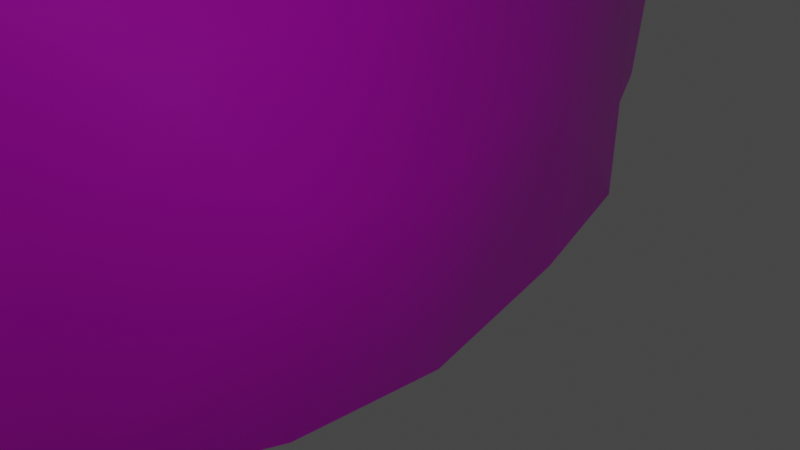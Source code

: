 # Source: rocks.blend  (saved by Blender 2.93.20; exported with 4.5.12 LTS)
import bpy
from mathutils import Matrix  # noqa: F401  (used for matrix-valued properties, if any)

bpy.ops.wm.read_factory_settings(use_empty=True)
scene = bpy.context.scene
scene.name = 'Scene'

# ---- collections
col_collection = bpy.data.collections.new('Collection'); scene.collection.children.link(col_collection)

# ---- images (referenced by path relative to the original .blend; pixels are not part of the script)
import os
ASSET_DIR = os.environ.get("B2B_ASSET_DIR", "")  # directory of the original .blend (textures are referenced by path, not embedded)
HERE = os.path.dirname(os.path.abspath(__file__))  # packed textures are extracted next to this script under _unpacked/

def load_image(name, relpath, width, height, colorspace="sRGB"):
    """Load a texture the original file referenced (path relative to the .blend, or extracted next to this script)."""
    p = next((c for c in (os.path.join(HERE, relpath), os.path.join(ASSET_DIR, relpath)) if relpath and os.path.exists(c)), "")
    if p:
        img = bpy.data.images.load(p, check_existing=True)
        img.name = name
    else:  # same state as the original file: an image datablock whose file is absent (Cycles renders it pink)
        img = bpy.data.images.new(name, width, height)
        img.source = "FILE"
        img.filepath = "//" + (relpath or name)
    img.colorspace_settings.name = colorspace
    return img
img_hsl_png = load_image('hsl.png', 'hsl.png', 1024, 1024, 'sRGB')

# ---- materials (node trees are filled in below, after node groups)
mat_material = bpy.data.materials.new('Material')
mat_material.alpha_threshold = 0.0
mat_material.use_transparent_shadow = False
mat_material.line_color = (0.0, 0.0, 0.0, 1.0)

# ---- material node trees
mat_material.use_nodes = True; mat_material.node_tree.nodes.clear()
_N = mat_material.node_tree.nodes; _L = mat_material.node_tree.links
n0 = _N.new('ShaderNodeOutputMaterial'); n0.name = 'Material Output'; n0.location = (300, 300)
n1 = _N.new('ShaderNodeBsdfPrincipled'); n1.name = 'Principled BSDF'; n1.location = (10, 300)
n1.distribution = 'GGX'
n1.subsurface_method = 'BURLEY'
n1.inputs[2].default_value = 0.4
n1.inputs[3].default_value = 1.45
n1.inputs[27].default_value = (0.0, 0.0, 0.0, 1.0)
n1.inputs[28].default_value = 1.0
n2 = _N.new('ShaderNodeTexImage'); n2.name = 'Image Texture'; n2.location = (-323, 224)
n2.image = img_hsl_png
_L.new(n1.outputs[0], n0.inputs[0])
_L.new(n2.outputs[0], n1.inputs[0])
n0.is_active_output = True

# ---- world
world_world = bpy.data.worlds.new('World'); scene.world = world_world
world_world.use_nodes = True; world_world.node_tree.nodes.clear()
_N = world_world.node_tree.nodes; _L = world_world.node_tree.links
n0 = _N.new('ShaderNodeOutputWorld'); n0.name = 'World Output'; n0.location = (300, 300)
n1 = _N.new('ShaderNodeBackground'); n1.name = 'Background'; n1.location = (10, 300)
n1.inputs[0].default_value = (0.05088, 0.05088, 0.05088, 1.0)
_L.new(n1.outputs[0], n0.inputs[0])
n0.is_active_output = True
world_world.color = (0.05088, 0.05088, 0.05088)
world_world.use_sun_shadow = False
world_world.sun_shadow_jitter_overblur = 0.0

# ---- cameras
cam_camera = bpy.data.cameras.new('Camera')
cam_camera.clip_end = 100.0
cam_camera.ortho_scale = 7.314

# ---- lights
light_light = bpy.data.lights.new('Light', 'POINT')
light_light.transmission_factor = 0.0
light_light.energy = 1000.0
light_light.shadow_soft_size = 0.1
light_light.shadow_maximum_resolution = 0.006
light_light.use_absolute_resolution = True

# ---- meshes
me_grid = bpy.data.meshes.new('Grid')
me_grid.from_pydata([(-31.46, 32.22, -37.57), (-25.0, 34.81, -37.87), (-17.55, 37.24, -36.93), (-8.873, 38.33, -37.25), (-0.9958, 37.69, -37.3), (6.055, 36.39, -37.72), (-43.87, 19.61, -41.51), (-39.72, 25.73, -36.94), (-33.3, 30.44, -32.98), (-27.28, 34.65, -30.99), (-18.85, 37.49, -26.56), (-10.23, 38.85, -27.54), (-0.07934, 37.91, -26.3), (9.612, 36.79, -28.28), (-49.23, 12.34, -41.18), (-46.81, 17.34, -37.16), (-44.69, 23.42, -26.86), (-35.36, 27.23, -23.54), (-26.79, 30.64, -20.09), (-17.18, 31.52, -17.45), (-9.259, 33.79, -18.63), (-0.1771, 31.56, -17.67), (9.396, 31.86, -20.23), (-51.18, 9.446, -38.42), (-48.84, 14.67, -29.03), (-42.55, 17.6, -23.48), (-35.54, 19.76, -19.2), (-25.92, 22.53, -16.17), (-16.96, 24.86, -14.2), (-8.331, 25.56, -13.19), (0.5213, 24.3, -13.73), (8.042, 25.45, -14.8), (-51.7, 5.965, -35.6), (-49.63, 10.11, -27.46), (-43.05, 12.29, -20.34), (-35.24, 13.7, -14.57), (-26.96, 15.95, -13.37), (-18.4, 16.86, -8.965), (-8.993, 18.33, -9.143), (-0.7947, 16.93, -10.01), (9.102, 18.46, -10.4), (-51.78, 2.915, -34.94), (-49.72, 6.093, -24.58), (-44.87, 4.973, -16.22), (-37.75, 7.404, -9.648), (-26.56, 9.167, -9.91), (-17.57, 7.536, -7.329), (-8.91, 9.659, -7.126), (-1.203, 7.495, -8.282), (9.954, 8.99, -8.176), (-52.44, -0.2046, -34.79), (-51.67, 0.01631, -22.23), (-44.62, -1.121, -14.93), (-38.31, -1.176, -8.847), (-26.47, 1.446, -9.456), (-17.88, 0.4623, -7.442), (-9.595, 1.974, -6.424), (-1.13, -0.4756, -8.685), (9.028, -0.2031, -8.947), (-52.45, -3.717, -35.4), (-51.76, -5.496, -24.79), (-44.17, -7.046, -17.4), (-37.84, -8.0, -11.26), (-26.99, -5.516, -11.34), (-18.72, -7.623, -11.33), (-9.125, -6.93, -7.714), (-0.3536, -9.261, -9.392), (8.22, -7.953, -8.51), (-50.38, -7.07, -37.83), (-49.44, -9.378, -26.1), (-43.18, -12.97, -20.4), (-37.31, -14.33, -14.09), (-27.38, -13.42, -11.19), (-18.78, -16.12, -12.99), (-9.16, -15.16, -11.14), (-0.3557, -18.27, -9.2), (9.269, -16.48, -10.38), (-49.04, -9.517, -39.7), (-48.74, -14.8, -29.14), (-43.14, -19.1, -22.46), (-36.6, -21.67, -17.91), (-27.45, -22.03, -14.73), (-18.94, -26.99, -13.46), (-10.15, -23.5, -13.99), (-0.01454, -27.23, -13.85), (10.06, -24.53, -14.79), (-47.59, -18.22, -34.43), (-43.08, -22.31, -29.32), (-36.33, -27.54, -24.64), (-26.81, -27.94, -21.7), (-17.99, -31.69, -22.6), (-11.83, -33.23, -18.47), (-0.9312, -34.33, -19.35), (8.293, -32.66, -19.95), (-46.28, -20.94, -40.08), (-39.9, -25.98, -36.25), (-32.27, -29.33, -36.01), (-26.69, -32.94, -31.07), (-17.96, -35.61, -32.72), (-10.12, -38.98, -25.35), (0.4994, -39.06, -27.65), (-24.76, -33.8, -40.21), (-8.713, -37.45, -37.33), (-0.3821, -38.1, -38.47), (7.164, -37.48, -36.88), (-5.127, -20.93, -11.41), (-14.93, -19.85, -12.19), (-22.62, -18.81, -13.52), (4.527, -12.63, -10.43), (-4.657, -11.91, -10.42), (-14.37, -11.94, -10.56), (-22.84, -9.642, -12.61), (-33.24, -11.07, -10.55), (-40.74, -10.54, -15.22), (-47.05, -8.95, -21.41), (-51.15, -6.847, -30.48), (-31.87, -4.029, -8.752), (-41.44, -4.501, -13.53), (-48.27, -3.615, -19.0), (-28.42, 33.08, -38.47), (-21.37, 36.29, -37.3), (-13.42, 38.02, -36.8), (-4.212, 38.1, -37.18), (2.115, 37.19, -37.45), (-52.36, -2.69, -28.92), (4.192, -4.113, -8.943), (-41.9, 22.89, -39.35), (-36.95, 28.49, -34.75), (-30.35, 32.56, -31.56), (-23.55, 36.18, -28.86), (-13.98, 38.55, -26.35), (-5.643, 38.63, -26.18), (5.012, 37.29, -26.87), (-4.79, -3.803, -8.616), (-32.32, 30.62, -36.82), (-38.58, 27.02, -38.29), (-25.23, 34.06, -35.21), (-17.8, 36.98, -33.48), (-9.476, 38.25, -33.12), (-13.87, -2.203, -6.419), (-0.765, 37.88, -34.01), (8.021, 36.87, -33.23), (-22.5, -2.685, -10.44), (-47.6, 14.63, -39.24), (-47.02, 20.69, -31.63), (-40.49, 26.24, -24.29), (-31.3, 28.47, -21.58), (-21.08, 31.19, -19.87), (-13.58, 32.99, -17.77), (-4.577, 32.72, -18.08), (4.164, 32.0, -19.21), (-5.219, 4.317, -8.141), (-0.1319, 34.68, -21.47), (-9.279, 37.0, -21.99), (8.957, 35.05, -23.94), (-45.27, 18.78, -39.2), (-42.57, 25.87, -32.01), (-34.81, 29.95, -27.46), (-27.91, 34.36, -23.67), (-18.44, 35.28, -20.26), (-14.79, 5.026, -5.96), (-49.72, 11.61, -34.47), (-45.14, 16.36, -25.62), (-40.29, 18.69, -21.79), (-30.94, 21.51, -17.24), (-21.83, 24.13, -14.55), (-13.04, 24.49, -14.18), (-3.317, 24.97, -13.34), (3.971, 24.86, -14.03), (-35.2, 23.44, -21.13), (-43.14, 20.11, -24.72), (-26.51, 25.9, -17.81), (-17.14, 27.76, -16.3), (-8.742, 29.96, -15.83), (-21.73, 4.822, -7.818), (-0.2057, 27.49, -15.54), (-50.31, 10.86, -40.24), (8.878, 28.43, -16.99), (-48.44, 16.56, -32.88), (-31.99, 3.851, -8.996), (-50.58, 7.9, -31.91), (-46.88, 10.79, -23.99), (-39.55, 13.63, -16.55), (-31.16, 15.18, -13.38), (-23.11, 16.28, -11.24), (-13.04, 18.06, -8.505), (-5.309, 17.12, -9.988), (4.008, 17.36, -10.16), (-0.07465, 21.3, -11.49), (-8.598, 21.23, -11.57), (-51.71, 7.788, -36.64), (8.63, 21.7, -12.92), (-49.16, 12.19, -27.79), (-42.48, 15.2, -22.32), (-35.41, 16.64, -17.0), (-26.34, 19.25, -14.24), (-17.49, 21.62, -11.17), (-42.59, 2.662, -12.21), (-48.58, 2.878, -19.06), (-51.61, 4.181, -30.07), (-47.76, 5.948, -20.4), (-42.8, 6.794, -11.82), (-31.67, 7.949, -8.97), (-21.84, 8.622, -8.226), (-14.01, 8.305, -6.179), (-5.282, 8.427, -8.411), (4.059, 8.968, -6.985), (-26.51, 12.66, -11.95), (-36.71, 10.79, -12.84), (-17.78, 11.31, -7.449), (-8.445, 14.13, -7.995), (-52.32, 1.82, -29.03), (3.971, 4.273, -7.004), (-0.7835, 12.18, -8.564), (-51.67, 4.401, -35.16), (9.332, 14.01, -8.976), (-49.12, 8.252, -25.72), (-44.61, 8.705, -17.56), (-41.28, 10.54, -14.38), (-52.57, -0.4574, -28.59), (-48.65, -0.6797, -17.54), (-42.57, -1.258, -12.02), (-31.68, -0.04896, -8.278), (-22.15, 0.7536, -8.463), (-14.81, 1.635, -6.266), (-4.969, 0.8761, -8.218), (4.129, -0.1149, -8.508), (9.437, 4.268, -7.828), (-1.641, 3.314, -8.778), (-51.03, 3.338, -23.41), (-52.09, 1.462, -34.83), (-44.8, 2.159, -15.57), (-38.28, 3.121, -8.524), (-26.85, 5.315, -9.117), (-17.1, 4.57, -7.324), (-9.43, 5.626, -6.9), (-46.51, 8.565, -22.18), (-51.0, 6.035, -30.97), (-51.94, -4.716, -29.44), (-48.68, -6.421, -20.55), (-41.22, -7.231, -14.37), (-32.56, -7.408, -9.627), (-22.73, -6.041, -12.3), (-13.94, -7.449, -8.393), (-4.48, -7.734, -9.854), (4.094, -8.865, -9.945), (4.085, 13.4, -8.207), (-18.7, -3.507, -8.958), (-26.31, -2.336, -10.56), (-9.764, -2.793, -5.641), (-4.821, 12.91, -9.054), (-1.142, -5.152, -8.955), (-52.67, -1.941, -34.9), (8.853, -3.884, -9.056), (-52.34, -3.345, -23.0), (-44.64, -4.226, -15.73), (-38.42, -5.162, -9.985), (-13.26, 13.31, -6.423), (-50.3, -8.636, -32.05), (-45.77, -11.15, -23.15), (-40.55, -13.44, -16.75), (-33.06, -14.75, -12.34), (-22.51, -13.98, -13.47), (-15.04, -16.26, -11.56), (-4.576, -16.32, -10.46), (4.826, -17.16, -10.12), (-50.15, -7.602, -25.14), (-51.71, -5.374, -36.42), (9.11, -12.59, -8.93), (-43.46, -10.1, -18.8), (-37.73, -11.14, -12.38), (-26.41, -8.834, -11.03), (-18.96, -11.61, -12.9), (-9.009, -11.39, -9.799), (-22.22, 12.43, -9.318), (0.1598, -13.01, -9.526), (-31.24, 11.7, -11.42), (-48.56, -11.53, -35.74), (-46.29, -16.76, -24.68), (-40.37, -20.18, -19.93), (-32.27, -22.18, -16.92), (-23.08, -23.95, -13.78), (-15.11, -25.45, -12.22), (-5.171, -25.41, -13.75), (4.848, -26.25, -13.4), (-18.54, -20.19, -13.51), (-27.42, -18.12, -12.63), (-9.583, -19.64, -11.66), (-12.71, 21.65, -11.46), (-0.09631, -22.88, -11.03), (-49.46, -8.417, -38.87), (9.493, -20.36, -12.29), (-49.62, -11.59, -27.13), (-43.29, -15.52, -21.59), (-36.97, -18.03, -15.79), (-21.87, 20.47, -12.49), (-48.97, -14.78, -38.2), (-45.01, -20.55, -31.73), (-40.34, -25.1, -26.98), (-31.56, -28.22, -22.91), (-22.36, -29.77, -21.83), (-14.84, -32.36, -21.59), (-5.573, -34.0, -18.33), (3.485, -33.21, -19.61), (9.525, -28.96, -17.16), (-43.61, -21.2, -25.39), (-48.0, -16.64, -32.26), (-36.39, -24.79, -20.59), (-27.32, -25.74, -18.24), (-18.16, -31.27, -19.74), (-10.12, -29.0, -15.44), (-31.11, 18.35, -15.52), (-0.2901, -30.96, -16.63), (-39.76, 16.34, -19.44), (-43.62, -23.94, -38.38), (-35.82, -27.81, -35.81), (-29.84, -31.15, -34.34), (-22.19, -33.93, -32.19), (-14.27, -37.74, -28.59), (-4.608, -39.25, -26.63), (5.723, -38.25, -27.59), (-12.56, -35.67, -20.14), (-18.1, -34.08, -25.21), (-45.95, 13.66, -24.5), (-0.06019, -36.92, -22.44), (9.583, -35.39, -23.62), (-47.35, -19.84, -37.19), (-41.29, -24.0, -32.24), (-34.64, -29.24, -30.81), (-26.92, -30.99, -24.87), (-50.27, 9.65, -32.92), (-12.73, -37.14, -38.9), (-4.386, -37.63, -37.81), (3.533, -37.47, -37.62), (4.114, 21.21, -12.14), (-39.42, -26.75, -40.68), (-32.39, -30.21, -39.28), (-25.29, -32.61, -36.96), (-17.13, -35.66, -37.13), (-9.197, -38.16, -33.08), (-4.498, 20.98, -11.56), (-0.04867, -38.1, -34.42), (8.546, -37.62, -33.3), (-46.4, 18.93, -27.7), (-48.83, 13.21, -36.58), (4.035, 28.58, -16.4), (-4.447, 28.7, -15.87), (-13.3, 28.75, -15.21), (-22.3, 27.85, -15.38), (-30.62, 24.75, -19.83), (-39.96, 22.31, -22.61), (-13.98, 35.9, -21.29), (-22.56, 34.33, -22.63), (-31.55, 31.45, -25.05), (-39.66, 28.59, -29.03), (-44.51, 22.57, -35.36), (4.162, 34.97, -22.75), (-4.601, 36.0, -21.63), (3.374, 37.31, -33.02), (-4.928, 38.33, -33.02), (-13.72, 37.82, -33.23), (-21.87, 35.77, -34.02), (-28.67, 32.12, -36.01), (-35.55, 28.49, -38.02), (4.853, -21.98, -11.11), (-49.21, -10.27, -34.16), (-45.72, -13.15, -24.22), (-40.37, -16.7, -18.27), (-32.81, -18.83, -14.54), (-45.83, -18.81, -29.22), (-40.2, -23.41, -22.49), (-31.86, -25.17, -20.02), (-23.15, -28.67, -17.63), (-15.85, -31.39, -18.58), (-5.121, -29.74, -16.0), (4.716, -29.94, -16.22), (-48.48, -13.01, -37.09), (-14.74, -34.14, -22.79), (-5.184, -37.35, -21.89), (4.564, -36.14, -23.06), (-44.47, -22.56, -34.63), (-38.22, -26.64, -31.25), (-31.13, -30.54, -27.77), (-22.44, -32.0, -24.92), (-35.7, -28.39, -40.2), (-28.64, -31.54, -38.65), (-21.07, -34.04, -37.34), (-13.14, -36.59, -35.45), (-4.525, -38.45, -33.43), (4.068, -38.04, -33.22), (-34.3, 29.36, -38.45), (-27.42, 32.85, -36.69), (-20.11, 36.42, -35.18), (-12.22, 37.91, -34.62), (-3.471, 38.03, -34.8), (5.271, 37.43, -31.02), (-2.849, 34.6, -20.47), (5.784, 35.81, -24.14), (-42.86, 23.86, -35.94), (-37.49, 29.49, -30.45), (-30.34, 33.38, -25.85), (-21.06, 33.28, -21.44), (-12.51, 37.52, -22.42), (-38.62, 24.26, -22.55), (-29.32, 26.29, -20.02), (-20.01, 29.4, -16.82), (-11.89, 30.64, -15.78), (-2.546, 27.23, -15.24), (5.621, 29.71, -17.48), (-48.2, 14.67, -36.43), (-45.01, 18.53, -26.3), (-2.8, 22.58, -12.04), (5.688, 22.46, -13.05), (-49.94, 11.15, -31.82), (-44.51, 14.92, -24.14), (-38.43, 15.93, -17.56), (-29.25, 19.73, -15.54), (-19.96, 22.18, -12.75), (-11.25, 22.57, -12.5), (-28.98, 12.74, -12.27), (-19.98, 10.89, -8.606), (-11.09, 15.34, -7.229), (-3.556, 11.21, -8.838), (5.804, 15.01, -8.949), (-50.81, 7.481, -29.46), (-45.95, 7.828, -20.06), (-39.13, 11.5, -14.73), (6.011, 6.034, -6.679), (-52.21, 3.026, -27.21), (-47.45, 1.835, -17.02), (-41.12, 4.09, -10.55), (-29.51, 5.354, -9.273), (-19.59, 3.719, -7.744), (-12.7, 6.146, -5.9), (-3.923, 2.853, -8.517), (-21.15, -4.204, -10.71), (-13.1, -0.7413, -6.332), (-3.518, -5.361, -9.484), (6.172, -2.604, -9.081), (-52.53, -2.055, -26.88), (-47.26, -3.034, -17.43), (-40.6, -3.489, -11.89), (-28.85, -2.692, -8.687), (-51.34, -6.614, -28.27), (-45.13, -10.12, -20.95), (-39.87, -9.667, -13.69), (-30.17, -9.352, -9.652), (-21.31, -11.13, -13.09), (-12.1, -10.14, -9.569), (-3.317, -13.83, -9.319), (5.824, -11.43, -9.956), (-20.91, -20.67, -13.37), (-13.0, -19.13, -11.76), (-3.397, -23.11, -11.3), (6.624, -20.07, -10.89), (-49.83, -10.24, -31.31), (-44.95, -14.56, -23.5), (-39.37, -15.88, -16.64), (-31.0, -17.79, -12.64), (-45.89, -19.32, -26.4), (-39.02, -22.89, -20.69), (-30.48, -24.54, -18.24), (-21.05, -30.36, -19.66), (-14.03, -29.7, -14.62), (-3.311, -31.54, -16.71), (6.456, -28.45, -15.44), (-48.55, -13.59, -35.08), (-14.4, -33.04, -21.59), (-3.269, -38.27, -23.57), (6.584, -36.92, -24.48), (-48.79, -17.2, -38.31), (-43.79, -22.74, -32.64), (-36.49, -27.79, -32.57), (-30.03, -29.97, -25.41), (-21.06, -33.71, -26.48), (-41.8, -25.16, -40.24), (-34.65, -28.6, -38.52), (-27.89, -31.71, -36.77), (-19.65, -34.44, -38.24), (-12.06, -37.82, -32.72), (-2.995, -38.06, -35.22), (6.045, -38.36, -31.27), (-36.92, 27.61, -37.67), (-30.09, 31.53, -35.17), (-23.31, 35.08, -33.26), (-15.18, 37.88, -31.43), (-6.5, 38.66, -30.93), (1.753, 37.37, -34.83), (-6.276, 37.14, -22.77), (2.703, 34.09, -21.23), (-45.78, 21.01, -35.33), (-41.63, 27.45, -27.94), (-32.78, 29.93, -24.73), (-24.73, 35.64, -24.23), (-15.17, 34.72, -20.07), (-40.92, 20.24, -23.12), (-32.52, 23.01, -19.67), (-23.78, 25.44, -16.04), (-14.74, 26.74, -15.17), (-6.236, 30.06, -16.85), (2.553, 27.23, -15.38), (-49.51, 11.93, -37.09), (-47.79, 18.92, -29.88), (-6.025, 19.66, -11.18), (2.625, 20.0, -11.23), (-50.64, 8.351, -33.82), (-47.33, 12.27, -25.2), (-40.69, 16.81, -21.27), (-32.93, 16.83, -15.6), (-24.02, 18.85, -12.82), (-14.52, 20.47, -10.04), (-33.91, 10.39, -10.85), (-24.15, 13.74, -10.85), (-15.56, 10.63, -6.022), (-6.14, 14.58, -9.149), (2.309, 11.68, -7.79), (-51.16, 4.868, -32.33), (-47.26, 8.976, -23.93), (-43.58, 9.024, -14.28), (1.697, 2.685, -8.132), (-52.37, 1.095, -30.81), (-49.02, 3.794, -21.2), (-43.44, 1.667, -13.71), (-34.2, 2.482, -8.605), (-23.86, 6.024, -8.248), (-15.91, 3.83, -6.545), (-6.733, 5.816, -7.811), (-23.91, -1.444, -10.09), (-16.0, -4.253, -7.283), (-6.226, -2.211, -6.991), (2.152, -6.076, -9.217), (-52.56, -3.128, -30.53), (-49.68, -4.386, -20.49), (-42.29, -5.386, -14.85), (-34.85, -5.559, -9.201), (-51.12, -7.106, -32.71), (-48.59, -7.816, -22.35), (-41.8, -11.2, -16.87), (-35.02, -12.59, -11.29), (-24.16, -7.929, -12.56), (-16.37, -13.14, -12.08), (-6.061, -10.42, -9.987), (3.135, -14.01, -10.36), (-24.36, -17.26, -12.96), (-16.34, -21.19, -12.47), (-6.415, -18.98, -11.0), (3.036, -23.69, -11.7), (-48.87, -10.08, -36.28), (-46.99, -12.02, -24.76), (-41.56, -17.14, -19.84), (-34.1, -20.06, -15.65), (-46.15, -18.58, -31.03), (-41.49, -23.43, -24.55), (-33.28, -26.23, -20.94), (-24.6, -26.29, -16.84), (-15.95, -31.72, -21.1), (-6.983, -27.74, -15.03), (2.747, -31.21, -17.32), (-48.64, -12.55, -38.64), (-15.92, -35.32, -25.72), (-7.882, -36.22, -20.12), (2.974, -35.1, -21.87), (-45.29, -22.2, -36.62), (-39.86, -25.42, -30.35), (-31.85, -30.59, -30.95), (-23.87, -30.82, -23.69), (-36.92, -28.22, -41.35), (-29.76, -31.5, -40.03), (-23.18, -33.84, -35.73), (-14.25, -36.39, -36.98), (-6.174, -39.14, -31.14), (2.662, -38.06, -35.03)], [], [(134, 363, 8), (362, 119, 0), (136, 362, 9), (1, 391, 136), (361, 120, 1), (137, 361, 10), (2, 392, 137), (360, 121, 2), (138, 360, 11), (3, 393, 138), (359, 122, 3), (140, 359, 12), (4, 394, 140), (358, 141, 5), (12, 395, 358), (13, 395, 132), (357, 152, 12), (149, 357, 20), (21, 396, 149), (356, 132, 12), (154, 356, 22), (13, 397, 154), (355, 126, 6), (156, 355, 16), (7, 398, 156), (354, 127, 7), (157, 354, 17), (8, 399, 157), (353, 128, 8), (158, 353, 18), (9, 400, 158), (352, 159, 10), (147, 352, 18), (159, 147, 19), (351, 130, 10), (153, 351, 20), (11, 402, 153), (350, 145, 16), (169, 350, 26), (17, 403, 169), (349, 146, 17), (171, 349, 27), (18, 404, 171), (348, 147, 18), (172, 348, 28), (19, 405, 172), (347, 148, 19), (173, 347, 29), (20, 406, 173), (21, 407, 175), (167, 346, 29), (30, 407, 167), (345, 150, 21), (177, 345, 31), (22, 408, 177), (344, 143, 14), (178, 344, 24), (15, 409, 178), (16, 410, 170), (162, 343, 24), (25, 410, 162), (340, 167, 29), (188, 340, 39), (30, 411, 188), (334, 168, 30), (191, 334, 40), (31, 412, 191), (330, 161, 23), (33, 413, 330), (24, 413, 192), (323, 162, 24), (34, 414, 323), (25, 414, 193), (26, 415, 194), (182, 313, 34), (35, 415, 182), (311, 164, 26), (36, 416, 311), (27, 416, 195), (295, 165, 27), (196, 295, 37), (28, 417, 196), (288, 166, 28), (189, 288, 38), (29, 418, 189), (276, 183, 35), (45, 419, 276), (36, 419, 207), (37, 420, 209), (203, 274, 45), (46, 420, 203), (257, 185, 37), (210, 257, 47), (38, 421, 210), (250, 213, 39), (205, 250, 47), (48, 422, 205), (246, 187, 39), (215, 246, 49), (40, 423, 215), (237, 180, 32), (42, 424, 237), (33, 424, 216), (34, 425, 217), (200, 236, 42), (43, 425, 200), (218, 182, 34), (208, 218, 44), (35, 426, 208), (212, 206, 48), (227, 212, 58), (49, 427, 227), (211, 199, 41), (51, 428, 211), (42, 428, 229), (43, 429, 231), (220, 198, 51), (52, 429, 220), (197, 201, 43), (53, 430, 197), (44, 430, 232), (179, 202, 44), (54, 431, 179), (45, 431, 233), (46, 432, 234), (223, 174, 54), (55, 432, 223), (160, 204, 46), (56, 433, 160), (47, 433, 235), (151, 228, 48), (225, 151, 56), (57, 434, 225), (142, 247, 55), (242, 142, 63), (64, 435, 242), (139, 224, 55), (249, 139, 65), (56, 436, 249), (133, 251, 57), (244, 133, 65), (251, 244, 66), (125, 226, 57), (253, 125, 67), (58, 438, 253), (124, 219, 50), (60, 439, 124), (51, 439, 254), (118, 220, 51), (61, 440, 118), (52, 440, 255), (117, 221, 52), (256, 117, 62), (53, 441, 256), (116, 222, 53), (63, 442, 116), (54, 442, 248), (115, 238, 59), (69, 443, 115), (60, 443, 266), (61, 444, 269), (259, 114, 69), (70, 444, 259), (113, 240, 61), (270, 113, 71), (62, 445, 270), (112, 241, 62), (72, 446, 112), (63, 446, 271), (64, 447, 272), (262, 111, 72), (272, 262, 73), (110, 243, 64), (273, 110, 74), (65, 448, 273), (109, 275, 66), (264, 109, 74), (75, 449, 264), (108, 245, 66), (268, 108, 76), (67, 450, 268), (73, 451, 285), (281, 107, 81), (82, 451, 281), (106, 263, 73), (83, 452, 106), (74, 452, 287), (75, 453, 289), (283, 105, 83), (84, 453, 283), (364, 265, 75), (291, 364, 85), (76, 454, 291), (365, 258, 68), (78, 455, 365), (69, 455, 292), (70, 456, 293), (278, 366, 78), (293, 278, 79), (367, 260, 70), (294, 367, 80), (71, 457, 294), (368, 261, 71), (81, 458, 368), (72, 458, 286), (369, 278, 78), (87, 459, 369), (79, 459, 305), (370, 279, 79), (307, 370, 88), (80, 460, 307), (371, 280, 80), (308, 371, 89), (81, 461, 308), (82, 462, 309), (300, 372, 89), (90, 462, 300), (373, 282, 82), (91, 463, 373), (83, 463, 310), (374, 312, 84), (302, 374, 91), (92, 464, 302), (375, 284, 84), (304, 375, 93), (85, 465, 304), (376, 277, 77), (86, 466, 376), (78, 466, 306), (377, 301, 90), (321, 377, 99), (91, 467, 321), (378, 324, 92), (319, 378, 99), (100, 468, 319), (379, 325, 93), (320, 379, 100), (86, 470, 326), (380, 297, 86), (327, 380, 95), (87, 471, 327), (381, 328, 88), (95, 472, 381), (96, 472, 315), (382, 299, 88), (329, 382, 97), (89, 473, 329), (383, 322, 90), (97, 474, 383), (98, 474, 317), (95, 475, 335), (384, 315, 95), (96, 476, 336), (96, 477, 316), (97, 477, 337), (386, 338, 98), (98, 479, 318), (339, 387, 102), (99, 479, 339), (388, 341, 100), (332, 388, 102), (103, 480, 332), (100, 481, 320), (342, 389, 104), (7, 482, 135), (363, 127, 8), (0, 483, 362), (8, 483, 134), (362, 128, 9), (136, 361, 1), (9, 484, 136), (361, 129, 10), (137, 360, 2), (10, 485, 137), (11, 485, 130), (138, 359, 3), (11, 486, 138), (12, 486, 131), (5, 487, 358), (4, 487, 123), (358, 140, 12), (131, 357, 12), (153, 131, 11), (357, 153, 20), (152, 356, 12), (21, 489, 152), (356, 150, 22), (155, 355, 6), (15, 490, 155), (355, 144, 16), (156, 354, 7), (16, 491, 156), (354, 145, 17), (157, 353, 8), (17, 492, 157), (353, 146, 18), (10, 493, 352), (9, 493, 129), (352, 158, 18), (159, 351, 10), (19, 494, 159), (351, 148, 20), (170, 350, 16), (25, 495, 170), (350, 163, 26), (169, 349, 17), (26, 496, 169), (349, 164, 27), (171, 348, 18), (27, 497, 171), (348, 165, 28), (172, 347, 19), (28, 498, 172), (347, 166, 29), (149, 346, 21), (20, 499, 149), (346, 173, 29), (175, 345, 21), (30, 500, 175), (345, 168, 31), (14, 501, 344), (23, 501, 176), (344, 161, 24), (144, 343, 16), (178, 144, 15), (24, 502, 178), (189, 340, 29), (38, 503, 189), (340, 186, 39), (188, 334, 30), (39, 504, 188), (334, 187, 40), (23, 505, 330), (32, 505, 190), (330, 180, 33), (24, 506, 323), (33, 506, 192), (323, 181, 34), (163, 313, 26), (25, 507, 163), (313, 193, 34), (26, 508, 311), (35, 508, 194), (311, 183, 36), (27, 509, 295), (36, 509, 195), (295, 184, 37), (196, 288, 28), (37, 510, 196), (288, 185, 38), (35, 511, 276), (44, 511, 208), (276, 202, 45), (184, 274, 37), (36, 512, 184), (45, 512, 207), (209, 257, 37), (46, 513, 209), (257, 204, 47), (186, 250, 39), (38, 514, 186), (250, 210, 47), (213, 246, 39), (48, 515, 213), (246, 206, 49), (32, 516, 237), (41, 516, 214), (237, 199, 42), (181, 236, 34), (216, 181, 33), (42, 517, 216), (217, 218, 34), (43, 518, 217), (218, 201, 44), (48, 519, 212), (57, 519, 228), (212, 226, 58), (41, 520, 211), (50, 520, 230), (211, 219, 51), (200, 198, 43), (42, 521, 200), (51, 521, 229), (43, 522, 197), (52, 522, 231), (197, 221, 53), (44, 523, 179), (53, 523, 232), (179, 222, 54), (203, 174, 46), (45, 524, 203), (54, 524, 233), (234, 160, 46), (55, 525, 234), (160, 224, 56), (205, 151, 48), (47, 526, 205), (56, 526, 235), (223, 142, 55), (54, 527, 223), (142, 248, 63), (55, 528, 139), (64, 528, 247), (139, 243, 65), (225, 133, 57), (56, 529, 225), (65, 529, 249), (251, 125, 57), (66, 530, 251), (125, 245, 67), (50, 531, 124), (59, 531, 252), (124, 238, 60), (51, 532, 118), (60, 532, 254), (118, 239, 61), (255, 117, 52), (61, 533, 255), (117, 240, 62), (53, 534, 116), (62, 534, 256), (116, 241, 63), (59, 535, 115), (68, 535, 267), (115, 258, 69), (239, 114, 61), (60, 536, 239), (69, 536, 266), (61, 537, 113), (70, 537, 269), (113, 260, 71), (270, 112, 62), (71, 538, 270), (112, 261, 72), (242, 111, 64), (63, 539, 242), (111, 271, 72), (272, 110, 64), (73, 540, 272), (110, 263, 74), (244, 109, 66), (65, 541, 244), (109, 273, 74), (275, 108, 66), (75, 542, 275), (108, 265, 76), (262, 107, 73), (72, 543, 262), (81, 543, 286), (285, 106, 73), (82, 544, 285), (106, 282, 83), (264, 105, 75), (74, 545, 264), (105, 287, 83), (289, 364, 75), (84, 546, 289), (364, 284, 85), (68, 547, 365), (77, 547, 290), (365, 277, 78), (259, 366, 70), (69, 548, 259), (78, 548, 292), (70, 549, 367), (79, 549, 293), (367, 279, 80), (294, 368, 71), (80, 550, 294), (368, 280, 81), (78, 551, 369), (86, 551, 306), (369, 297, 87), (79, 552, 370), (87, 552, 305), (370, 298, 88), (307, 371, 80), (88, 553, 307), (371, 299, 89), (281, 372, 82), (81, 554, 281), (89, 554, 308), (309, 373, 82), (90, 555, 309), (373, 301, 91), (283, 374, 84), (83, 556, 283), (374, 310, 91), (84, 557, 375), (92, 557, 312), (375, 303, 93), (376, 296, 86), (322, 377, 90), (98, 559, 322), (99, 559, 318), (302, 378, 92), (91, 560, 302), (99, 560, 321), (303, 379, 93), (92, 561, 303), (379, 324, 100), (86, 562, 380), (94, 562, 326), (380, 314, 95), (298, 381, 88), (87, 563, 298), (381, 327, 95), (328, 382, 88), (96, 564, 328), (97, 564, 316), (300, 383, 90), (89, 565, 300), (383, 329, 97), (335, 384, 95), (336, 385, 96), (317, 386, 98), (97, 568, 317), (101, 568, 337), (338, 387, 98), (387, 331, 102), (100, 570, 388), (99, 570, 319), (388, 339, 102), (341, 389, 100), (103, 571, 341), (104, 571, 333), (134, 390, 363), (362, 391, 119), (136, 391, 362), (1, 119, 391), (361, 392, 120), (137, 392, 361), (2, 120, 392), (360, 393, 121), (138, 393, 360), (3, 121, 393), (359, 394, 122), (140, 394, 359), (4, 122, 394), (358, 395, 141), (12, 132, 395), (13, 141, 395), (357, 396, 152), (149, 396, 357), (21, 152, 396), (356, 397, 132), (154, 397, 356), (13, 132, 397), (355, 398, 126), (156, 398, 355), (7, 126, 398), (354, 399, 127), (157, 399, 354), (8, 127, 399), (353, 400, 128), (158, 400, 353), (9, 128, 400), (352, 401, 159), (147, 401, 352), (159, 401, 147), (351, 402, 130), (153, 402, 351), (11, 130, 402), (350, 403, 145), (169, 403, 350), (17, 145, 403), (349, 404, 146), (171, 404, 349), (18, 146, 404), (348, 405, 147), (172, 405, 348), (19, 147, 405), (347, 406, 148), (173, 406, 347), (20, 148, 406), (21, 346, 407), (167, 407, 346), (30, 175, 407), (345, 408, 150), (177, 408, 345), (22, 150, 408), (344, 409, 143), (178, 409, 344), (15, 143, 409), (16, 343, 410), (162, 410, 343), (25, 170, 410), (340, 411, 167), (188, 411, 340), (30, 167, 411), (334, 412, 168), (191, 412, 334), (31, 168, 412), (330, 413, 161), (33, 192, 413), (24, 161, 413), (323, 414, 162), (34, 193, 414), (25, 162, 414), (26, 313, 415), (182, 415, 313), (35, 194, 415), (311, 416, 164), (36, 195, 416), (27, 164, 416), (295, 417, 165), (196, 417, 295), (28, 165, 417), (288, 418, 166), (189, 418, 288), (29, 166, 418), (276, 419, 183), (45, 207, 419), (36, 183, 419), (37, 274, 420), (203, 420, 274), (46, 209, 420), (257, 421, 185), (210, 421, 257), (38, 185, 421), (250, 422, 213), (205, 422, 250), (48, 213, 422), (246, 423, 187), (215, 423, 246), (40, 187, 423), (237, 424, 180), (42, 216, 424), (33, 180, 424), (34, 236, 425), (200, 425, 236), (43, 217, 425), (218, 426, 182), (208, 426, 218), (35, 182, 426), (212, 427, 206), (227, 427, 212), (49, 206, 427), (211, 428, 199), (51, 229, 428), (42, 199, 428), (43, 198, 429), (220, 429, 198), (52, 231, 429), (197, 430, 201), (53, 232, 430), (44, 201, 430), (179, 431, 202), (54, 233, 431), (45, 202, 431), (46, 174, 432), (223, 432, 174), (55, 234, 432), (160, 433, 204), (56, 235, 433), (47, 204, 433), (151, 434, 228), (225, 434, 151), (57, 228, 434), (142, 435, 247), (242, 435, 142), (64, 247, 435), (139, 436, 224), (249, 436, 139), (56, 224, 436), (133, 437, 251), (244, 437, 133), (251, 437, 244), (125, 438, 226), (253, 438, 125), (58, 226, 438), (124, 439, 219), (60, 254, 439), (51, 219, 439), (118, 440, 220), (61, 255, 440), (52, 220, 440), (117, 441, 221), (256, 441, 117), (53, 221, 441), (116, 442, 222), (63, 248, 442), (54, 222, 442), (115, 443, 238), (69, 266, 443), (60, 238, 443), (61, 114, 444), (259, 444, 114), (70, 269, 444), (113, 445, 240), (270, 445, 113), (62, 240, 445), (112, 446, 241), (72, 271, 446), (63, 241, 446), (64, 111, 447), (262, 447, 111), (272, 447, 262), (110, 448, 243), (273, 448, 110), (65, 243, 448), (109, 449, 275), (264, 449, 109), (75, 275, 449), (108, 450, 245), (268, 450, 108), (67, 245, 450), (73, 107, 451), (281, 451, 107), (82, 285, 451), (106, 452, 263), (83, 287, 452), (74, 263, 452), (75, 105, 453), (283, 453, 105), (84, 289, 453), (364, 454, 265), (291, 454, 364), (76, 265, 454), (365, 455, 258), (78, 292, 455), (69, 258, 455), (70, 366, 456), (278, 456, 366), (293, 456, 278), (367, 457, 260), (294, 457, 367), (71, 260, 457), (368, 458, 261), (81, 286, 458), (72, 261, 458), (369, 459, 278), (87, 305, 459), (79, 278, 459), (370, 460, 279), (307, 460, 370), (80, 279, 460), (371, 461, 280), (308, 461, 371), (81, 280, 461), (82, 372, 462), (300, 462, 372), (90, 309, 462), (373, 463, 282), (91, 310, 463), (83, 282, 463), (374, 464, 312), (302, 464, 374), (92, 312, 464), (375, 465, 284), (304, 465, 375), (85, 284, 465), (376, 466, 277), (86, 306, 466), (78, 277, 466), (377, 467, 301), (321, 467, 377), (91, 301, 467), (378, 468, 324), (319, 468, 378), (100, 324, 468), (379, 469, 325), (320, 469, 379), (86, 296, 470), (380, 471, 297), (327, 471, 380), (87, 297, 471), (381, 472, 328), (95, 315, 472), (96, 328, 472), (382, 473, 299), (329, 473, 382), (89, 299, 473), (383, 474, 322), (97, 317, 474), (98, 322, 474), (95, 314, 475), (384, 476, 315), (96, 315, 476), (96, 385, 477), (97, 316, 477), (386, 478, 338), (98, 387, 479), (339, 479, 387), (99, 318, 479), (388, 480, 341), (332, 480, 388), (103, 341, 480), (100, 389, 481), (342, 481, 389), (7, 127, 482), (363, 482, 127), (0, 134, 483), (8, 128, 483), (362, 483, 128), (136, 484, 361), (9, 129, 484), (361, 484, 129), (137, 485, 360), (10, 130, 485), (11, 360, 485), (138, 486, 359), (11, 131, 486), (12, 359, 486), (5, 123, 487), (4, 140, 487), (358, 487, 140), (131, 488, 357), (153, 488, 131), (357, 488, 153), (152, 489, 356), (21, 150, 489), (356, 489, 150), (155, 490, 355), (15, 144, 490), (355, 490, 144), (156, 491, 354), (16, 145, 491), (354, 491, 145), (157, 492, 353), (17, 146, 492), (353, 492, 146), (10, 129, 493), (9, 158, 493), (352, 493, 158), (159, 494, 351), (19, 148, 494), (351, 494, 148), (170, 495, 350), (25, 163, 495), (350, 495, 163), (169, 496, 349), (26, 164, 496), (349, 496, 164), (171, 497, 348), (27, 165, 497), (348, 497, 165), (172, 498, 347), (28, 166, 498), (347, 498, 166), (149, 499, 346), (20, 173, 499), (346, 499, 173), (175, 500, 345), (30, 168, 500), (345, 500, 168), (14, 176, 501), (23, 161, 501), (344, 501, 161), (144, 502, 343), (178, 502, 144), (24, 343, 502), (189, 503, 340), (38, 186, 503), (340, 503, 186), (188, 504, 334), (39, 187, 504), (334, 504, 187), (23, 190, 505), (32, 180, 505), (330, 505, 180), (24, 192, 506), (33, 181, 506), (323, 506, 181), (163, 507, 313), (25, 193, 507), (313, 507, 193), (26, 194, 508), (35, 183, 508), (311, 508, 183), (27, 195, 509), (36, 184, 509), (295, 509, 184), (196, 510, 288), (37, 185, 510), (288, 510, 185), (35, 208, 511), (44, 202, 511), (276, 511, 202), (184, 512, 274), (36, 207, 512), (45, 274, 512), (209, 513, 257), (46, 204, 513), (257, 513, 204), (186, 514, 250), (38, 210, 514), (250, 514, 210), (213, 515, 246), (48, 206, 515), (246, 515, 206), (32, 214, 516), (41, 199, 516), (237, 516, 199), (181, 517, 236), (216, 517, 181), (42, 236, 517), (217, 518, 218), (43, 201, 518), (218, 518, 201), (48, 228, 519), (57, 226, 519), (212, 519, 226), (41, 230, 520), (50, 219, 520), (211, 520, 219), (200, 521, 198), (42, 229, 521), (51, 198, 521), (43, 231, 522), (52, 221, 522), (197, 522, 221), (44, 232, 523), (53, 222, 523), (179, 523, 222), (203, 524, 174), (45, 233, 524), (54, 174, 524), (234, 525, 160), (55, 224, 525), (160, 525, 224), (205, 526, 151), (47, 235, 526), (56, 151, 526), (223, 527, 142), (54, 248, 527), (142, 527, 248), (55, 247, 528), (64, 243, 528), (139, 528, 243), (225, 529, 133), (56, 249, 529), (65, 133, 529), (251, 530, 125), (66, 245, 530), (125, 530, 245), (50, 252, 531), (59, 238, 531), (124, 531, 238), (51, 254, 532), (60, 239, 532), (118, 532, 239), (255, 533, 117), (61, 240, 533), (117, 533, 240), (53, 256, 534), (62, 241, 534), (116, 534, 241), (59, 267, 535), (68, 258, 535), (115, 535, 258), (239, 536, 114), (60, 266, 536), (69, 114, 536), (61, 269, 537), (70, 260, 537), (113, 537, 260), (270, 538, 112), (71, 261, 538), (112, 538, 261), (242, 539, 111), (63, 271, 539), (111, 539, 271), (272, 540, 110), (73, 263, 540), (110, 540, 263), (244, 541, 109), (65, 273, 541), (109, 541, 273), (275, 542, 108), (75, 265, 542), (108, 542, 265), (262, 543, 107), (72, 286, 543), (81, 107, 543), (285, 544, 106), (82, 282, 544), (106, 544, 282), (264, 545, 105), (74, 287, 545), (105, 545, 287), (289, 546, 364), (84, 284, 546), (364, 546, 284), (68, 290, 547), (77, 277, 547), (365, 547, 277), (259, 548, 366), (69, 292, 548), (78, 366, 548), (70, 293, 549), (79, 279, 549), (367, 549, 279), (294, 550, 368), (80, 280, 550), (368, 550, 280), (78, 306, 551), (86, 297, 551), (369, 551, 297), (79, 305, 552), (87, 298, 552), (370, 552, 298), (307, 553, 371), (88, 299, 553), (371, 553, 299), (281, 554, 372), (81, 308, 554), (89, 372, 554), (309, 555, 373), (90, 301, 555), (373, 555, 301), (283, 556, 374), (83, 310, 556), (374, 556, 310), (84, 312, 557), (92, 303, 557), (375, 557, 303), (376, 558, 296), (322, 559, 377), (98, 318, 559), (99, 377, 559), (302, 560, 378), (91, 321, 560), (99, 378, 560), (303, 561, 379), (92, 324, 561), (379, 561, 324), (86, 326, 562), (94, 314, 562), (380, 562, 314), (298, 563, 381), (87, 327, 563), (381, 563, 327), (328, 564, 382), (96, 316, 564), (97, 382, 564), (300, 565, 383), (89, 329, 565), (383, 565, 329), (335, 566, 384), (336, 567, 385), (317, 568, 386), (97, 337, 568), (101, 386, 568), (338, 569, 387), (387, 569, 331), (100, 319, 570), (99, 339, 570), (388, 570, 339), (341, 571, 389), (103, 333, 571), (104, 389, 571)])
me_grid.polygons.foreach_set('use_smooth', [True] * 1052)
_uv = me_grid.uv_layers.new(name='UVMap')
_uv.uv.foreach_set('vector', [0.2878, 0.02896, 0.2878, 0.02896, 0.2878, 0.02896, 0.2878, 0.02896, 0.2878, 0.02896, 0.2878, 0.02896, 0.2878, 0.02896, 0.2878, 0.02896, 0.2878, 0.02896, 0.2878, 0.02896, 0.2878, 0.02896, 0.2878, 0.02896, 0.2878, 0.02896, 0.2878, 0.02896, 0.2878, 0.02896, 0.2878, 0.02896, 0.2878, 0.02896, 0.2878, 0.02896, 0.2878, 0.02896, 0.2878, 0.02896, 0.2878, 0.02896, 0.2878, 0.02896, 0.2878, 0.02896, 0.2878, 0.02896, 0.2878, 0.02896, 0.2878, 0.02896, 0.2878, 0.02896, 0.2878, 0.02896, 0.2878, 0.02896, 0.2878, 0.02896, 0.2878, 0.02896, 0.2878, 0.02896, 0.2878, 0.02896, 0.2878, 0.02896, 0.2878, 0.02896, 0.2878, 0.02896, 0.2878, 0.02896, 0.2878, 0.02896, 0.2878, 0.02896, 0.2878, 0.02896, 0.2878, 0.02896, 0.2878, 0.02896, 0.2878, 0.02896, 0.2878, 0.02896, 0.2878, 0.02896, 0.2878, 0.02896, 0.2878, 0.02896, 0.2878, 0.02896, 0.2878, 0.02896, 0.2878, 0.02896, 0.2878, 0.02896, 0.2878, 0.02896, 0.2878, 0.02896, 0.2878, 0.02896, 0.2878, 0.02896, 0.2878, 0.02896, 0.2878, 0.02896, 0.2878, 0.02896, 0.2878, 0.02896, 0.2878, 0.02896, 0.2878, 0.02896, 0.2878, 0.02896, 0.2878, 0.02896, 0.2878, 0.02896, 0.2878, 0.02896, 0.2878, 0.02896, 0.2878, 0.02896, 0.2878, 0.02896, 0.2878, 0.02896, 0.2878, 0.02896, 0.2878, 0.02896, 0.2878, 0.02896, 0.2878, 0.02896, 0.2878, 0.02896, 0.2878, 0.02896, 0.2878, 0.02896, 0.2878, 0.02896, 0.2878, 0.02896, 0.2878, 0.02896, 0.2878, 0.02896, 0.2878, 0.02896, 0.2878, 0.02896, 0.2878, 0.02896, 0.2878, 0.02896, 0.2878, 0.02896, 0.2878, 0.02896, 0.2878, 0.02896, 0.2878, 0.02896, 0.2878, 0.02896, 0.2878, 0.02896, 0.2878, 0.02896, 0.2878, 0.02896, 0.2878, 0.02896, 0.2878, 0.02896, 0.2878, 0.02896, 0.2878, 0.02896, 0.2878, 0.02896, 0.2878, 0.02896, 0.2878, 0.02896, 0.2878, 0.02896, 0.2878, 0.02896, 0.2878, 0.02896, 0.2878, 0.02896, 0.2878, 0.02896, 0.2878, 0.02896, 0.2878, 0.02896, 0.2878, 0.02896, 0.2878, 0.02896, 0.2878, 0.02896, 0.2878, 0.02896, 0.2878, 0.02896, 0.2878, 0.02896, 0.2878, 0.02896, 0.2878, 0.02896, 0.2878, 0.02896, 0.2878, 0.02896, 0.2878, 0.02896, 0.2878, 0.02896, 0.2878, 0.02896, 0.2878, 0.02896, 0.2878, 0.02896, 0.2878, 0.02896, 0.2878, 0.02896, 0.2878, 0.02896, 0.2878, 0.02896, 0.2878, 0.02896, 0.2878, 0.02896, 0.2878, 0.02896, 0.2878, 0.02896, 0.2878, 0.02896, 0.2878, 0.02896, 0.2878, 0.02896, 0.2878, 0.02896, 0.2878, 0.02896, 0.2878, 0.02896, 0.2878, 0.02896, 0.2878, 0.02896, 0.2878, 0.02896, 0.2878, 0.02896, 0.2878, 0.02896, 0.2878, 0.02896, 0.2878, 0.02896, 0.2878, 0.02896, 0.2878, 0.02896, 0.2878, 0.02896, 0.2878, 0.02896, 0.2878, 0.02896, 0.2878, 0.02896, 0.2878, 0.02896, 0.2878, 0.02896, 0.2878, 0.02896, 0.2878, 0.02896, 0.2878, 0.02896, 0.2878, 0.02896, 0.2878, 0.02896, 0.2878, 0.02896, 0.2878, 0.02896, 0.2878, 0.02896, 0.2878, 0.02896, 0.2878, 0.02896, 0.2878, 0.02896, 0.2878, 0.02896, 0.2878, 0.02896, 0.2878, 0.02896, 0.2878, 0.02896, 0.2878, 0.02896, 0.2878, 0.02896, 0.2878, 0.02896, 0.2878, 0.02896, 0.2878, 0.02896, 0.2878, 0.02896, 0.2878, 0.02896, 0.2878, 0.02896, 0.2878, 0.02896, 0.2878, 0.02896, 0.2878, 0.02896, 0.2878, 0.02896, 0.2878, 0.02896, 0.2878, 0.02896, 0.2878, 0.02896, 0.2878, 0.02896, 0.2878, 0.02896, 0.2878, 0.02896, 0.2878, 0.02896, 0.2878, 0.02896, 0.2878, 0.02896, 0.2878, 0.02896, 0.2878, 0.02896, 0.2878, 0.02896, 0.2878, 0.02896, 0.2878, 0.02896, 0.2878, 0.02896, 0.2878, 0.02896, 0.2878, 0.02896, 0.2878, 0.02896, 0.2878, 0.02896, 0.2878, 0.02896, 0.2878, 0.02896, 0.2878, 0.02896, 0.2878, 0.02896, 0.2878, 0.02896, 0.2878, 0.02896, 0.2878, 0.02896, 0.2878, 0.02896, 0.2878, 0.02896, 0.2878, 0.02896, 0.2878, 0.02896, 0.2878, 0.02896, 0.2878, 0.02896, 0.2878, 0.02896, 0.2878, 0.02896, 0.2878, 0.02896, 0.2878, 0.02896, 0.2878, 0.02896, 0.2878, 0.02896, 0.2878, 0.02896, 0.2878, 0.02896, 0.2878, 0.02896, 0.2878, 0.02896, 0.2878, 0.02896, 0.2878, 0.02896, 0.2878, 0.02896, 0.2878, 0.02896, 0.2878, 0.02896, 0.2878, 0.02896, 0.2878, 0.02896, 0.2878, 0.02896, 0.2878, 0.02896, 0.2878, 0.02896, 0.2878, 0.02896, 0.2878, 0.02896, 0.2878, 0.02896, 0.2878, 0.02896, 0.2878, 0.02896, 0.2878, 0.02896, 0.2878, 0.02896, 0.2878, 0.02896, 0.2878, 0.02896, 0.2878, 0.02896, 0.2878, 0.02896, 0.2878, 0.02896, 0.2878, 0.02896, 0.2878, 0.02896, 0.2878, 0.02896, 0.2878, 0.02896, 0.2878, 0.02896, 0.2878, 0.02896, 0.2878, 0.02896, 0.2878, 0.02896, 0.2878, 0.02896, 0.2878, 0.02896, 0.2878, 0.02896, 0.2878, 0.02896, 0.2878, 0.02896, 0.2878, 0.02896, 0.2878, 0.02896, 0.2878, 0.02896, 0.2878, 0.02896, 0.2878, 0.02896, 0.2878, 0.02896, 0.2878, 0.02896, 0.2878, 0.02896, 0.2878, 0.02896, 0.2878, 0.02896, 0.2878, 0.02896, 0.2878, 0.02896, 0.2878, 0.02896, 0.2878, 0.02896, 0.2878, 0.02896, 0.2878, 0.02896, 0.2878, 0.02896, 0.2878, 0.02896, 0.2878, 0.02896, 0.2878, 0.02896, 0.2878, 0.02896, 0.2878, 0.02896, 0.2878, 0.02896, 0.2878, 0.02896, 0.2878, 0.02896, 0.2878, 0.02896, 0.2878, 0.02896, 0.2878, 0.02896, 0.2878, 0.02896, 0.2878, 0.02896, 0.2878, 0.02896, 0.2878, 0.02896, 0.2878, 0.02896, 0.2878, 0.02896, 0.2878, 0.02896, 0.2878, 0.02896, 0.2878, 0.02896, 0.2878, 0.02896, 0.2878, 0.02896, 0.2878, 0.02896, 0.2878, 0.02896, 0.2878, 0.02896, 0.2878, 0.02896, 0.2878, 0.02896, 0.2878, 0.02896, 0.2878, 0.02896, 0.2878, 0.02896, 0.2878, 0.02896, 0.2878, 0.02896, 0.2878, 0.02896, 0.2878, 0.02896, 0.2878, 0.02896, 0.2878, 0.02896, 0.2878, 0.02896, 0.2878, 0.02896, 0.2878, 0.02896, 0.2878, 0.02896, 0.2878, 0.02896, 0.2878, 0.02896, 0.2878, 0.02896, 0.2878, 0.02896, 0.2878, 0.02896, 0.2878, 0.02896, 0.2878, 0.02896, 0.2878, 0.02896, 0.2878, 0.02896, 0.2878, 0.02896, 0.2878, 0.02896, 0.2878, 0.02896, 0.2878, 0.02896, 0.2878, 0.02896, 0.2878, 0.02896, 0.2878, 0.02896, 0.2878, 0.02896, 0.2878, 0.02896, 0.2878, 0.02896, 0.2878, 0.02896, 0.2878, 0.02896, 0.2878, 0.02896, 0.2878, 0.02896, 0.2878, 0.02896, 0.2878, 0.02896, 0.2878, 0.02896, 0.2878, 0.02896, 0.2878, 0.02896, 0.2878, 0.02896, 0.2878, 0.02896, 0.2878, 0.02896, 0.2878, 0.02896, 0.2878, 0.02896, 0.2878, 0.02896, 0.2878, 0.02896, 0.2878, 0.02896, 0.2878, 0.02896, 0.2878, 0.02896, 0.2878, 0.02896, 0.2878, 0.02896, 0.2878, 0.02896, 0.2878, 0.02896, 0.2878, 0.02896, 0.2878, 0.02896, 0.2878, 0.02896, 0.2878, 0.02896, 0.2878, 0.02896, 0.2878, 0.02896, 0.2878, 0.02896, 0.2878, 0.02896, 0.2878, 0.02896, 0.2878, 0.02896, 0.2878, 0.02896, 0.2878, 0.02896, 0.2878, 0.02896, 0.2878, 0.02896, 0.2878, 0.02896, 0.2878, 0.02896, 0.2878, 0.02896, 0.2878, 0.02896, 0.2878, 0.02896, 0.2878, 0.02896, 0.2878, 0.02896, 0.2878, 0.02896, 0.2878, 0.02896, 0.2878, 0.02896, 0.2878, 0.02896, 0.2878, 0.02896, 0.2878, 0.02896, 0.2878, 0.02896, 0.2878, 0.02896, 0.2878, 0.02896, 0.2878, 0.02896, 0.2878, 0.02896, 0.2878, 0.02896, 0.2878, 0.02896, 0.2878, 0.02896, 0.2878, 0.02896, 0.2878, 0.02896, 0.2878, 0.02896, 0.2878, 0.02896, 0.2878, 0.02896, 0.2878, 0.02896, 0.2878, 0.02896, 0.2878, 0.02896, 0.2878, 0.02896, 0.2878, 0.02896, 0.2878, 0.02896, 0.2878, 0.02896, 0.2878, 0.02896, 0.2878, 0.02896, 0.2878, 0.02896, 0.2878, 0.02896, 0.2878, 0.02896, 0.2878, 0.02896, 0.2878, 0.02896, 0.2878, 0.02896, 0.2878, 0.02896, 0.2878, 0.02896, 0.2878, 0.02896, 0.2878, 0.02896, 0.2878, 0.02896, 0.2878, 0.02896, 0.2878, 0.02896, 0.2878, 0.02896, 0.2878, 0.02896, 0.2878, 0.02896, 0.2878, 0.02896, 0.2878, 0.02896, 0.2878, 0.02896, 0.2878, 0.02896, 0.2878, 0.02896, 0.2878, 0.02896, 0.2878, 0.02896, 0.2878, 0.02896, 0.2878, 0.02896, 0.2878, 0.02896, 0.2878, 0.02896, 0.2878, 0.02896, 0.2878, 0.02896, 0.2878, 0.02896, 0.2878, 0.02896, 0.2878, 0.02896, 0.2878, 0.02896, 0.2878, 0.02896, 0.2878, 0.02896, 0.2878, 0.02896, 0.2878, 0.02896, 0.2878, 0.02896, 0.2878, 0.02896, 0.2878, 0.02896, 0.2878, 0.02896, 0.2878, 0.02896, 0.2878, 0.02896, 0.2878, 0.02896, 0.2878, 0.02896, 0.2878, 0.02896, 0.2878, 0.02896, 0.2878, 0.02896, 0.2878, 0.02896, 0.2878, 0.02896, 0.2878, 0.02896, 0.2878, 0.02896, 0.2878, 0.02896, 0.2878, 0.02896, 0.2878, 0.02896, 0.2878, 0.02896, 0.2878, 0.02896, 0.2878, 0.02896, 0.2878, 0.02896, 0.2878, 0.02896, 0.2878, 0.02896, 0.2878, 0.02896, 0.2878, 0.02896, 0.2878, 0.02896, 0.2878, 0.02896, 0.2878, 0.02896, 0.2878, 0.02896, 0.2878, 0.02896, 0.2878, 0.02896, 0.2878, 0.02896, 0.2878, 0.02896, 0.2878, 0.02896, 0.2878, 0.02896, 0.2878, 0.02896, 0.2878, 0.02896, 0.2878, 0.02896, 0.2878, 0.02896, 0.2878, 0.02896, 0.2878, 0.02896, 0.2878, 0.02896, 0.2878, 0.02896, 0.2878, 0.02896, 0.2878, 0.02896, 0.2878, 0.02896, 0.2878, 0.02896, 0.2878, 0.02896, 0.2878, 0.02896, 0.2878, 0.02896, 0.2878, 0.02896, 0.2878, 0.02896, 0.2878, 0.02896, 0.2878, 0.02896, 0.2878, 0.02896, 0.2878, 0.02896, 0.2878, 0.02896, 0.2878, 0.02896, 0.2878, 0.02896, 0.2878, 0.02896, 0.2878, 0.02896, 0.2878, 0.02896, 0.2878, 0.02896, 0.2878, 0.02896, 0.2878, 0.02896, 0.2878, 0.02896, 0.2878, 0.02896, 0.2878, 0.02896, 0.2878, 0.02896, 0.2878, 0.02896, 0.2878, 0.02896, 0.2878, 0.02896, 0.2878, 0.02896, 0.2878, 0.02896, 0.2878, 0.02896, 0.2878, 0.02896, 0.2878, 0.02896, 0.2878, 0.02896, 0.2878, 0.02896, 0.2878, 0.02896, 0.2878, 0.02896, 0.2878, 0.02896, 0.2878, 0.02896, 0.2878, 0.02896, 0.2878, 0.02896, 0.2878, 0.02896, 0.2878, 0.02896, 0.2878, 0.02896, 0.2878, 0.02896, 0.2878, 0.02896, 0.2878, 0.02896, 0.2878, 0.02896, 0.2878, 0.02896, 0.2878, 0.02896, 0.2878, 0.02896, 0.2878, 0.02896, 0.2878, 0.02896, 0.2878, 0.02896, 0.2878, 0.02896, 0.2878, 0.02896, 0.2878, 0.02896, 0.2878, 0.02896, 0.2878, 0.02896, 0.2878, 0.02896, 0.2878, 0.02896, 0.2878, 0.02896, 0.2878, 0.02896, 0.2878, 0.02896, 0.2878, 0.02896, 0.2878, 0.02896, 0.2878, 0.02896, 0.2878, 0.02896, 0.2878, 0.02896, 0.2878, 0.02896, 0.2878, 0.02896, 0.2878, 0.02896, 0.2878, 0.02896, 0.2878, 0.02896, 0.2878, 0.02896, 0.2878, 0.02896, 0.2878, 0.02896, 0.2878, 0.02896, 0.2878, 0.02896, 0.2878, 0.02896, 0.2878, 0.02896, 0.2878, 0.02896, 0.2878, 0.02896, 0.2878, 0.02896, 0.2878, 0.02896, 0.2878, 0.02896, 0.2878, 0.02896, 0.2878, 0.02896, 0.2878, 0.02896, 0.2878, 0.02896, 0.2878, 0.02896, 0.2878, 0.02896, 0.2878, 0.02896, 0.2878, 0.02896, 0.2878, 0.02896, 0.2878, 0.02896, 0.2878, 0.02896, 0.2878, 0.02896, 0.2878, 0.02896, 0.2878, 0.02896, 0.2878, 0.02896, 0.2878, 0.02896, 0.2878, 0.02896, 0.2878, 0.02896, 0.2878, 0.02896, 0.2878, 0.02896, 0.2878, 0.02896, 0.2878, 0.02896, 0.2878, 0.02896, 0.2878, 0.02896, 0.2878, 0.02896, 0.2878, 0.02896, 0.2878, 0.02896, 0.2878, 0.02896, 0.2878, 0.02896, 0.2878, 0.02896, 0.2878, 0.02896, 0.2878, 0.02896, 0.2878, 0.02896, 0.2878, 0.02896, 0.2878, 0.02896, 0.2878, 0.02896, 0.2878, 0.02896, 0.2878, 0.02896, 0.2878, 0.02896, 0.2878, 0.02896, 0.2878, 0.02896, 0.2878, 0.02896, 0.2878, 0.02896, 0.2878, 0.02896, 0.2878, 0.02896, 0.2878, 0.02896, 0.2878, 0.02896, 0.2878, 0.02896, 0.2878, 0.02896, 0.2878, 0.02896, 0.2878, 0.02896, 0.2878, 0.02896, 0.2878, 0.02896, 0.2878, 0.02896, 0.2878, 0.02896, 0.2878, 0.02896, 0.2878, 0.02896, 0.2878, 0.02896, 0.2878, 0.02896, 0.2878, 0.02896, 0.2878, 0.02896, 0.2878, 0.02896, 0.2878, 0.02896, 0.2878, 0.02896, 0.2878, 0.02896, 0.2878, 0.02896, 0.2878, 0.02896, 0.2878, 0.02896, 0.2878, 0.02896, 0.2878, 0.02896, 0.2878, 0.02896, 0.2878, 0.02896, 0.2878, 0.02896, 0.2878, 0.02896, 0.2878, 0.02896, 0.2878, 0.02896, 0.2878, 0.02896, 0.2878, 0.02896, 0.2878, 0.02896, 0.2878, 0.02896, 0.2878, 0.02896, 0.2878, 0.02896, 0.2878, 0.02896, 0.2878, 0.02896, 0.2878, 0.02896, 0.2878, 0.02896, 0.2878, 0.02896, 0.2878, 0.02896, 0.2878, 0.02896, 0.2878, 0.02896, 0.2878, 0.02896, 0.2878, 0.02896, 0.2878, 0.02896, 0.2878, 0.02896, 0.2878, 0.02896, 0.2878, 0.02896, 0.2878, 0.02896, 0.2878, 0.02896, 0.2878, 0.02896, 0.2878, 0.02896, 0.2878, 0.02896, 0.2878, 0.02896, 0.2878, 0.02896, 0.2878, 0.02896, 0.2878, 0.02896, 0.2878, 0.02896, 0.2878, 0.02896, 0.2878, 0.02896, 0.2878, 0.02896, 0.2878, 0.02896, 0.2878, 0.02896, 0.2878, 0.02896, 0.2878, 0.02896, 0.2878, 0.02896, 0.2878, 0.02896, 0.2878, 0.02896, 0.2878, 0.02896, 0.2878, 0.02896, 0.2878, 0.02896, 0.2878, 0.02896, 0.2878, 0.02896, 0.2878, 0.02896, 0.2878, 0.02896, 0.2878, 0.02896, 0.2878, 0.02896, 0.2878, 0.02896, 0.2878, 0.02896, 0.2878, 0.02896, 0.2878, 0.02896, 0.2878, 0.02896, 0.2878, 0.02896, 0.2878, 0.02896, 0.2878, 0.02896, 0.2878, 0.02896, 0.2878, 0.02896, 0.2878, 0.02896, 0.2878, 0.02896, 0.2878, 0.02896, 0.2878, 0.02896, 0.2878, 0.02896, 0.2878, 0.02896, 0.2878, 0.02896, 0.2878, 0.02896, 0.2878, 0.02896, 0.2878, 0.02896, 0.2878, 0.02896, 0.2878, 0.02896, 0.2878, 0.02896, 0.2878, 0.02896, 0.2878, 0.02896, 0.2878, 0.02896, 0.2878, 0.02896, 0.2878, 0.02896, 0.2878, 0.02896, 0.2878, 0.02896, 0.2878, 0.02896, 0.2878, 0.02896, 0.2878, 0.02896, 0.2878, 0.02896, 0.2878, 0.02896, 0.2878, 0.02896, 0.2878, 0.02896, 0.2878, 0.02896, 0.2878, 0.02896, 0.2878, 0.02896, 0.2878, 0.02896, 0.2878, 0.02896, 0.2878, 0.02896, 0.2878, 0.02896, 0.2878, 0.02896, 0.2878, 0.02896, 0.2878, 0.02896, 0.2878, 0.02896, 0.2878, 0.02896, 0.2878, 0.02896, 0.2878, 0.02896, 0.2878, 0.02896, 0.2878, 0.02896, 0.2878, 0.02896, 0.2878, 0.02896, 0.2878, 0.02896, 0.2878, 0.02896, 0.2878, 0.02896, 0.2878, 0.02896, 0.2878, 0.02896, 0.2878, 0.02896, 0.2878, 0.02896, 0.2878, 0.02896, 0.2878, 0.02896, 0.2878, 0.02896, 0.2878, 0.02896, 0.2878, 0.02896, 0.2878, 0.02896, 0.2878, 0.02896, 0.2878, 0.02896, 0.2878, 0.02896, 0.2878, 0.02896, 0.2878, 0.02896, 0.2878, 0.02896, 0.2878, 0.02896, 0.2878, 0.02896, 0.2878, 0.02896, 0.2878, 0.02896, 0.2878, 0.02896, 0.2878, 0.02896, 0.2878, 0.02896, 0.2878, 0.02896, 0.2878, 0.02896, 0.2878, 0.02896, 0.2878, 0.02896, 0.2878, 0.02896, 0.2878, 0.02896, 0.2878, 0.02896, 0.2878, 0.02896, 0.2878, 0.02896, 0.2878, 0.02896, 0.2878, 0.02896, 0.2878, 0.02896, 0.2878, 0.02896, 0.2878, 0.02896, 0.2878, 0.02896, 0.2878, 0.02896, 0.2878, 0.02896, 0.2878, 0.02896, 0.2878, 0.02896, 0.2878, 0.02896, 0.2878, 0.02896, 0.2878, 0.02896, 0.2878, 0.02896, 0.2878, 0.02896, 0.2878, 0.02896, 0.2878, 0.02896, 0.2878, 0.02896, 0.2878, 0.02896, 0.2878, 0.02896, 0.2878, 0.02896, 0.2878, 0.02896, 0.2878, 0.02896, 0.2878, 0.02896, 0.2878, 0.02896, 0.2878, 0.02896, 0.2878, 0.02896, 0.2878, 0.02896, 0.2878, 0.02896, 0.2878, 0.02896, 0.2878, 0.02896, 0.2878, 0.02896, 0.2878, 0.02896, 0.2878, 0.02896, 0.2878, 0.02896, 0.2878, 0.02896, 0.2878, 0.02896, 0.2878, 0.02896, 0.2878, 0.02896, 0.2878, 0.02896, 0.2878, 0.02896, 0.2878, 0.02896, 0.2878, 0.02896, 0.2878, 0.02896, 0.2878, 0.02896, 0.2878, 0.02896, 0.2878, 0.02896, 0.2878, 0.02896, 0.2878, 0.02896, 0.2878, 0.02896, 0.2878, 0.02896, 0.2878, 0.02896, 0.2878, 0.02896, 0.2878, 0.02896, 0.2878, 0.02896, 0.2878, 0.02896, 0.2878, 0.02896, 0.2878, 0.02896, 0.2878, 0.02896, 0.2878, 0.02896, 0.2878, 0.02896, 0.2878, 0.02896, 0.2878, 0.02896, 0.2878, 0.02896, 0.2878, 0.02896, 0.2878, 0.02896, 0.2878, 0.02896, 0.2878, 0.02896, 0.2878, 0.02896, 0.2878, 0.02896, 0.2878, 0.02896, 0.2878, 0.02896, 0.2878, 0.02896, 0.2878, 0.02896, 0.2878, 0.02896, 0.2878, 0.02896, 0.2878, 0.02896, 0.2878, 0.02896, 0.2878, 0.02896, 0.2878, 0.02896, 0.2878, 0.02896, 0.2878, 0.02896, 0.2878, 0.02896, 0.2878, 0.02896, 0.2878, 0.02896, 0.2878, 0.02896, 0.2878, 0.02896, 0.2878, 0.02896, 0.2878, 0.02896, 0.2878, 0.02896, 0.2878, 0.02896, 0.2878, 0.02896, 0.2878, 0.02896, 0.2878, 0.02896, 0.2878, 0.02896, 0.2878, 0.02896, 0.2878, 0.02896, 0.2878, 0.02896, 0.2878, 0.02896, 0.2878, 0.02896, 0.2878, 0.02896, 0.2878, 0.02896, 0.2878, 0.02896, 0.2878, 0.02896, 0.2878, 0.02896, 0.2878, 0.02896, 0.2878, 0.02896, 0.2878, 0.02896, 0.2878, 0.02896, 0.2878, 0.02896, 0.2878, 0.02896, 0.2878, 0.02896, 0.2878, 0.02896, 0.2878, 0.02896, 0.2878, 0.02896, 0.2878, 0.02896, 0.2878, 0.02896, 0.2878, 0.02896, 0.2878, 0.02896, 0.2878, 0.02896, 0.2878, 0.02896, 0.2878, 0.02896, 0.2878, 0.02896, 0.2878, 0.02896, 0.2878, 0.02896, 0.2878, 0.02896, 0.2878, 0.02896, 0.2878, 0.02896, 0.2878, 0.02896, 0.2878, 0.02896, 0.2878, 0.02896, 0.2878, 0.02896, 0.2878, 0.02896, 0.2878, 0.02896, 0.2878, 0.02896, 0.2878, 0.02896, 0.2878, 0.02896, 0.2878, 0.02896, 0.2878, 0.02896, 0.2878, 0.02896, 0.2878, 0.02896, 0.2878, 0.02896, 0.2878, 0.02896, 0.2878, 0.02896, 0.2878, 0.02896, 0.2878, 0.02896, 0.2878, 0.02896, 0.2878, 0.02896, 0.2878, 0.02896, 0.2878, 0.02896, 0.2878, 0.02896, 0.2878, 0.02896, 0.2878, 0.02896, 0.2878, 0.02896, 0.2878, 0.02896, 0.2878, 0.02896, 0.2878, 0.02896, 0.2878, 0.02896, 0.2878, 0.02896, 0.2878, 0.02896, 0.2878, 0.02896, 0.2878, 0.02896, 0.2878, 0.02896, 0.2878, 0.02896, 0.2878, 0.02896, 0.2878, 0.02896, 0.2878, 0.02896, 0.2878, 0.02896, 0.2878, 0.02896, 0.2878, 0.02896, 0.2878, 0.02896, 0.2878, 0.02896, 0.2878, 0.02896, 0.2878, 0.02896, 0.2878, 0.02896, 0.2878, 0.02896, 0.2878, 0.02896, 0.2878, 0.02896, 0.2878, 0.02896, 0.2878, 0.02896, 0.2878, 0.02896, 0.2878, 0.02896, 0.2878, 0.02896, 0.2878, 0.02896, 0.2878, 0.02896, 0.2878, 0.02896, 0.2878, 0.02896, 0.2878, 0.02896, 0.2878, 0.02896, 0.2878, 0.02896, 0.2878, 0.02896, 0.2878, 0.02896, 0.2878, 0.02896, 0.2878, 0.02896, 0.2878, 0.02896, 0.2878, 0.02896, 0.2878, 0.02896, 0.2878, 0.02896, 0.2878, 0.02896, 0.2878, 0.02896, 0.2878, 0.02896, 0.2878, 0.02896, 0.2878, 0.02896, 0.2878, 0.02896, 0.2878, 0.02896, 0.2878, 0.02896, 0.2878, 0.02896, 0.2878, 0.02896, 0.2878, 0.02896, 0.2878, 0.02896, 0.2878, 0.02896, 0.2878, 0.02896, 0.2878, 0.02896, 0.2878, 0.02896, 0.2878, 0.02896, 0.2878, 0.02896, 0.2878, 0.02896, 0.2878, 0.02896, 0.2878, 0.02896, 0.2878, 0.02896, 0.2878, 0.02896, 0.2878, 0.02896, 0.2878, 0.02896, 0.2878, 0.02896, 0.2878, 0.02896, 0.2878, 0.02896, 0.2878, 0.02896, 0.2878, 0.02896, 0.2878, 0.02896, 0.2878, 0.02896, 0.2878, 0.02896, 0.2878, 0.02896, 0.2878, 0.02896, 0.2878, 0.02896, 0.2878, 0.02896, 0.2878, 0.02896, 0.2878, 0.02896, 0.2878, 0.02896, 0.2878, 0.02896, 0.2878, 0.02896, 0.2878, 0.02896, 0.2878, 0.02896, 0.2878, 0.02896, 0.2878, 0.02896, 0.2878, 0.02896, 0.2878, 0.02896, 0.2878, 0.02896, 0.2878, 0.02896, 0.2878, 0.02896, 0.2878, 0.02896, 0.2878, 0.02896, 0.2878, 0.02896, 0.2878, 0.02896, 0.2878, 0.02896, 0.2878, 0.02896, 0.2878, 0.02896, 0.2878, 0.02896, 0.2878, 0.02896, 0.2878, 0.02896, 0.2878, 0.02896, 0.2878, 0.02896, 0.2878, 0.02896, 0.2878, 0.02896, 0.2878, 0.02896, 0.2878, 0.02896, 0.2878, 0.02896, 0.2878, 0.02896, 0.2878, 0.02896, 0.2878, 0.02896, 0.2878, 0.02896, 0.2878, 0.02896, 0.2878, 0.02896, 0.2878, 0.02896, 0.2878, 0.02896, 0.2878, 0.02896, 0.2878, 0.02896, 0.2878, 0.02896, 0.2878, 0.02896, 0.2878, 0.02896, 0.2878, 0.02896, 0.2878, 0.02896, 0.2878, 0.02896, 0.2878, 0.02896, 0.2878, 0.02896, 0.2878, 0.02896, 0.2878, 0.02896, 0.2878, 0.02896, 0.2878, 0.02896, 0.2878, 0.02896, 0.2878, 0.02896, 0.2878, 0.02896, 0.2878, 0.02896, 0.2878, 0.02896, 0.2878, 0.02896, 0.2878, 0.02896, 0.2878, 0.02896, 0.2878, 0.02896, 0.2878, 0.02896, 0.2878, 0.02896, 0.2878, 0.02896, 0.2878, 0.02896, 0.2878, 0.02896, 0.2878, 0.02896, 0.2878, 0.02896, 0.2878, 0.02896, 0.2878, 0.02896, 0.2878, 0.02896, 0.2878, 0.02896, 0.2878, 0.02896, 0.2878, 0.02896, 0.2878, 0.02896, 0.2878, 0.02896, 0.2878, 0.02896, 0.2878, 0.02896, 0.2878, 0.02896, 0.2878, 0.02896, 0.2878, 0.02896, 0.2878, 0.02896, 0.2878, 0.02896, 0.2878, 0.02896, 0.2878, 0.02896, 0.2878, 0.02896, 0.2878, 0.02896, 0.2878, 0.02896, 0.2878, 0.02896, 0.2878, 0.02896, 0.2878, 0.02896, 0.2878, 0.02896, 0.2878, 0.02896, 0.2878, 0.02896, 0.2878, 0.02896, 0.2878, 0.02896, 0.2878, 0.02896, 0.2878, 0.02896, 0.2878, 0.02896, 0.2878, 0.02896, 0.2878, 0.02896, 0.2878, 0.02896, 0.2878, 0.02896, 0.2878, 0.02896, 0.2878, 0.02896, 0.2878, 0.02896, 0.2878, 0.02896, 0.2878, 0.02896, 0.2878, 0.02896, 0.2878, 0.02896, 0.2878, 0.02896, 0.2878, 0.02896, 0.2878, 0.02896, 0.2878, 0.02896, 0.2878, 0.02896, 0.2878, 0.02896, 0.2878, 0.02896, 0.2878, 0.02896, 0.2878, 0.02896, 0.2878, 0.02896, 0.2878, 0.02896, 0.2878, 0.02896, 0.2878, 0.02896, 0.2878, 0.02896, 0.2878, 0.02896, 0.2878, 0.02896, 0.2878, 0.02896, 0.2878, 0.02896, 0.2878, 0.02896, 0.2878, 0.02896, 0.2878, 0.02896, 0.2878, 0.02896, 0.2878, 0.02896, 0.2878, 0.02896, 0.2878, 0.02896, 0.2878, 0.02896, 0.2878, 0.02896, 0.2878, 0.02896, 0.2878, 0.02896, 0.2878, 0.02896, 0.2878, 0.02896, 0.2878, 0.02896, 0.2878, 0.02896, 0.2878, 0.02896, 0.2878, 0.02896, 0.2878, 0.02896, 0.2878, 0.02896, 0.2878, 0.02896, 0.2878, 0.02896, 0.2878, 0.02896, 0.2878, 0.02896, 0.2878, 0.02896, 0.2878, 0.02896, 0.2878, 0.02896, 0.2878, 0.02896, 0.2878, 0.02896, 0.2878, 0.02896, 0.2878, 0.02896, 0.2878, 0.02896, 0.2878, 0.02896, 0.2878, 0.02896, 0.2878, 0.02896, 0.2878, 0.02896, 0.2878, 0.02896, 0.2878, 0.02896, 0.2878, 0.02896, 0.2878, 0.02896, 0.2878, 0.02896, 0.2878, 0.02896, 0.2878, 0.02896, 0.2878, 0.02896, 0.2878, 0.02896, 0.2878, 0.02896, 0.2878, 0.02896, 0.2878, 0.02896, 0.2878, 0.02896, 0.2878, 0.02896, 0.2878, 0.02896, 0.2878, 0.02896, 0.2878, 0.02896, 0.2878, 0.02896, 0.2878, 0.02896, 0.2878, 0.02896, 0.2878, 0.02896, 0.2878, 0.02896, 0.2878, 0.02896, 0.2878, 0.02896, 0.2878, 0.02896, 0.2878, 0.02896, 0.2878, 0.02896, 0.2878, 0.02896, 0.2878, 0.02896, 0.2878, 0.02896, 0.2878, 0.02896, 0.2878, 0.02896, 0.2878, 0.02896, 0.2878, 0.02896, 0.2878, 0.02896, 0.2878, 0.02896, 0.2878, 0.02896, 0.2878, 0.02896, 0.2878, 0.02896, 0.2878, 0.02896, 0.2878, 0.02896, 0.2878, 0.02896, 0.2878, 0.02896, 0.2878, 0.02896, 0.2878, 0.02896, 0.2878, 0.02896, 0.2878, 0.02896, 0.2878, 0.02896, 0.2878, 0.02896, 0.2878, 0.02896, 0.2878, 0.02896, 0.2878, 0.02896, 0.2878, 0.02896, 0.2878, 0.02896, 0.2878, 0.02896, 0.2878, 0.02896, 0.2878, 0.02896, 0.2878, 0.02896, 0.2878, 0.02896, 0.2878, 0.02896, 0.2878, 0.02896, 0.2878, 0.02896, 0.2878, 0.02896, 0.2878, 0.02896, 0.2878, 0.02896, 0.2878, 0.02896, 0.2878, 0.02896, 0.2878, 0.02896, 0.2878, 0.02896, 0.2878, 0.02896, 0.2878, 0.02896, 0.2878, 0.02896, 0.2878, 0.02896, 0.2878, 0.02896, 0.2878, 0.02896, 0.2878, 0.02896, 0.2878, 0.02896, 0.2878, 0.02896, 0.2878, 0.02896, 0.2878, 0.02896, 0.2878, 0.02896, 0.2878, 0.02896, 0.2878, 0.02896, 0.2878, 0.02896, 0.2878, 0.02896, 0.2878, 0.02896, 0.2878, 0.02896, 0.2878, 0.02896, 0.2878, 0.02896, 0.2878, 0.02896, 0.2878, 0.02896, 0.2878, 0.02896, 0.2878, 0.02896, 0.2878, 0.02896, 0.2878, 0.02896, 0.2878, 0.02896, 0.2878, 0.02896, 0.2878, 0.02896, 0.2878, 0.02896, 0.2878, 0.02896, 0.2878, 0.02896, 0.2878, 0.02896, 0.2878, 0.02896, 0.2878, 0.02896, 0.2878, 0.02896, 0.2878, 0.02896, 0.2878, 0.02896, 0.2878, 0.02896, 0.2878, 0.02896, 0.2878, 0.02896, 0.2878, 0.02896, 0.2878, 0.02896, 0.2878, 0.02896, 0.2878, 0.02896, 0.2878, 0.02896, 0.2878, 0.02896, 0.2878, 0.02896, 0.2878, 0.02896, 0.2878, 0.02896, 0.2878, 0.02896, 0.2878, 0.02896, 0.2878, 0.02896, 0.2878, 0.02896, 0.2878, 0.02896, 0.2878, 0.02896, 0.2878, 0.02896, 0.2878, 0.02896, 0.2878, 0.02896, 0.2878, 0.02896, 0.2878, 0.02896, 0.2878, 0.02896, 0.2878, 0.02896, 0.2878, 0.02896, 0.2878, 0.02896, 0.2878, 0.02896, 0.2878, 0.02896, 0.2878, 0.02896, 0.2878, 0.02896, 0.2878, 0.02896, 0.2878, 0.02896, 0.2878, 0.02896, 0.2878, 0.02896, 0.2878, 0.02896, 0.2878, 0.02896, 0.2878, 0.02896, 0.2878, 0.02896, 0.2878, 0.02896, 0.2878, 0.02896, 0.2878, 0.02896, 0.2878, 0.02896, 0.2878, 0.02896, 0.2878, 0.02896, 0.2878, 0.02896, 0.2878, 0.02896, 0.2878, 0.02896, 0.2878, 0.02896, 0.2878, 0.02896, 0.2878, 0.02896, 0.2878, 0.02896, 0.2878, 0.02896, 0.2878, 0.02896, 0.2878, 0.02896, 0.2878, 0.02896, 0.2878, 0.02896, 0.2878, 0.02896, 0.2878, 0.02896, 0.2878, 0.02896, 0.2878, 0.02896, 0.2878, 0.02896, 0.2878, 0.02896, 0.2878, 0.02896, 0.2878, 0.02896, 0.2878, 0.02896, 0.2878, 0.02896, 0.2878, 0.02896, 0.2878, 0.02896, 0.2878, 0.02896, 0.2878, 0.02896, 0.2878, 0.02896, 0.2878, 0.02896, 0.2878, 0.02896, 0.2878, 0.02896, 0.2878, 0.02896, 0.2878, 0.02896, 0.2878, 0.02896, 0.2878, 0.02896, 0.2878, 0.02896, 0.2878, 0.02896, 0.2878, 0.02896, 0.2878, 0.02896, 0.2878, 0.02896, 0.2878, 0.02896, 0.2878, 0.02896, 0.2878, 0.02896, 0.2878, 0.02896, 0.2878, 0.02896, 0.2878, 0.02896, 0.2878, 0.02896, 0.2878, 0.02896, 0.2878, 0.02896, 0.2878, 0.02896, 0.2878, 0.02896, 0.2878, 0.02896, 0.2878, 0.02896, 0.2878, 0.02896, 0.2878, 0.02896, 0.2878, 0.02896, 0.2878, 0.02896, 0.2878, 0.02896, 0.2878, 0.02896, 0.2878, 0.02896, 0.2878, 0.02896, 0.2878, 0.02896, 0.2878, 0.02896, 0.2878, 0.02896, 0.2878, 0.02896, 0.2878, 0.02896, 0.2878, 0.02896, 0.2878, 0.02896, 0.2878, 0.02896, 0.2878, 0.02896, 0.2878, 0.02896, 0.2878, 0.02896, 0.2878, 0.02896, 0.2878, 0.02896, 0.2878, 0.02896, 0.2878, 0.02896, 0.2878, 0.02896, 0.2878, 0.02896, 0.2878, 0.02896, 0.2878, 0.02896, 0.2878, 0.02896, 0.2878, 0.02896, 0.2878, 0.02896, 0.2878, 0.02896, 0.2878, 0.02896, 0.2878, 0.02896, 0.2878, 0.02896, 0.2878, 0.02896, 0.2878, 0.02896, 0.2878, 0.02896, 0.2878, 0.02896, 0.2878, 0.02896, 0.2878, 0.02896, 0.2878, 0.02896, 0.2878, 0.02896, 0.2878, 0.02896, 0.2878, 0.02896, 0.2878, 0.02896, 0.2878, 0.02896, 0.2878, 0.02896, 0.2878, 0.02896, 0.2878, 0.02896, 0.2878, 0.02896, 0.2878, 0.02896, 0.2878, 0.02896, 0.2878, 0.02896, 0.2878, 0.02896, 0.2878, 0.02896, 0.2878, 0.02896, 0.2878, 0.02896, 0.2878, 0.02896, 0.2878, 0.02896, 0.2878, 0.02896, 0.2878, 0.02896, 0.2878, 0.02896, 0.2878, 0.02896, 0.2878, 0.02896, 0.2878, 0.02896, 0.2878, 0.02896, 0.2878, 0.02896, 0.2878, 0.02896, 0.2878, 0.02896, 0.2878, 0.02896, 0.2878, 0.02896, 0.2878, 0.02896, 0.2878, 0.02896, 0.2878, 0.02896, 0.2878, 0.02896, 0.2878, 0.02896, 0.2878, 0.02896, 0.2878, 0.02896, 0.2878, 0.02896, 0.2878, 0.02896, 0.2878, 0.02896, 0.2878, 0.02896, 0.2878, 0.02896, 0.2878, 0.02896, 0.2878, 0.02896, 0.2878, 0.02896, 0.2878, 0.02896, 0.2878, 0.02896, 0.2878, 0.02896, 0.2878, 0.02896, 0.2878, 0.02896, 0.2878, 0.02896, 0.2878, 0.02896, 0.2878, 0.02896, 0.2878, 0.02896, 0.2878, 0.02896, 0.2878, 0.02896, 0.2878, 0.02896, 0.2878, 0.02896, 0.2878, 0.02896, 0.2878, 0.02896, 0.2878, 0.02896, 0.2878, 0.02896, 0.2878, 0.02896, 0.2878, 0.02896, 0.2878, 0.02896, 0.2878, 0.02896, 0.2878, 0.02896, 0.2878, 0.02896, 0.2878, 0.02896, 0.2878, 0.02896, 0.2878, 0.02896, 0.2878, 0.02896, 0.2878, 0.02896, 0.2878, 0.02896, 0.2878, 0.02896, 0.2878, 0.02896, 0.2878, 0.02896, 0.2878, 0.02896, 0.2878, 0.02896, 0.2878, 0.02896, 0.2878, 0.02896, 0.2878, 0.02896, 0.2878, 0.02896, 0.2878, 0.02896, 0.2878, 0.02896, 0.2878, 0.02896, 0.2878, 0.02896, 0.2878, 0.02896, 0.2878, 0.02896, 0.2878, 0.02896, 0.2878, 0.02896, 0.2878, 0.02896, 0.2878, 0.02896, 0.2878, 0.02896, 0.2878, 0.02896, 0.2878, 0.02896, 0.2878, 0.02896, 0.2878, 0.02896, 0.2878, 0.02896, 0.2878, 0.02896, 0.2878, 0.02896, 0.2878, 0.02896, 0.2878, 0.02896, 0.2878, 0.02896, 0.2878, 0.02896, 0.2878, 0.02896, 0.2878, 0.02896, 0.2878, 0.02896, 0.2878, 0.02896, 0.2878, 0.02896, 0.2878, 0.02896, 0.2878, 0.02896, 0.2878, 0.02896, 0.2878, 0.02896, 0.2878, 0.02896, 0.2878, 0.02896, 0.2878, 0.02896, 0.2878, 0.02896, 0.2878, 0.02896, 0.2878, 0.02896, 0.2878, 0.02896, 0.2878, 0.02896, 0.2878, 0.02896, 0.2878, 0.02896, 0.2878, 0.02896, 0.2878, 0.02896, 0.2878, 0.02896, 0.2878, 0.02896, 0.2878, 0.02896, 0.2878, 0.02896, 0.2878, 0.02896, 0.2878, 0.02896, 0.2878, 0.02896, 0.2878, 0.02896, 0.2878, 0.02896, 0.2878, 0.02896, 0.2878, 0.02896, 0.2878, 0.02896, 0.2878, 0.02896, 0.2878, 0.02896, 0.2878, 0.02896, 0.2878, 0.02896, 0.2878, 0.02896, 0.2878, 0.02896, 0.2878, 0.02896, 0.2878, 0.02896, 0.2878, 0.02896, 0.2878, 0.02896, 0.2878, 0.02896, 0.2878, 0.02896, 0.2878, 0.02896, 0.2878, 0.02896, 0.2878, 0.02896, 0.2878, 0.02896, 0.2878, 0.02896, 0.2878, 0.02896, 0.2878, 0.02896, 0.2878, 0.02896, 0.2878, 0.02896, 0.2878, 0.02896, 0.2878, 0.02896, 0.2878, 0.02896, 0.2878, 0.02896, 0.2878, 0.02896, 0.2878, 0.02896, 0.2878, 0.02896, 0.2878, 0.02896, 0.2878, 0.02896, 0.2878, 0.02896, 0.2878, 0.02896, 0.2878, 0.02896, 0.2878, 0.02896, 0.2878, 0.02896, 0.2878, 0.02896, 0.2878, 0.02896, 0.2878, 0.02896, 0.2878, 0.02896, 0.2878, 0.02896, 0.2878, 0.02896, 0.2878, 0.02896, 0.2878, 0.02896, 0.2878, 0.02896, 0.2878, 0.02896, 0.2878, 0.02896, 0.2878, 0.02896, 0.2878, 0.02896, 0.2878, 0.02896, 0.2878, 0.02896, 0.2878, 0.02896, 0.2878, 0.02896, 0.2878, 0.02896, 0.2878, 0.02896, 0.2878, 0.02896, 0.2878, 0.02896, 0.2878, 0.02896, 0.2878, 0.02896, 0.2878, 0.02896, 0.2878, 0.02896, 0.2878, 0.02896, 0.2878, 0.02896, 0.2878, 0.02896, 0.2878, 0.02896, 0.2878, 0.02896, 0.2878, 0.02896, 0.2878, 0.02896, 0.2878, 0.02896, 0.2878, 0.02896, 0.2878, 0.02896, 0.2878, 0.02896, 0.2878, 0.02896, 0.2878, 0.02896, 0.2878, 0.02896, 0.2878, 0.02896, 0.2878, 0.02896, 0.2878, 0.02896, 0.2878, 0.02896, 0.2878, 0.02896, 0.2878, 0.02896, 0.2878, 0.02896, 0.2878, 0.02896, 0.2878, 0.02896, 0.2878, 0.02896, 0.2878, 0.02896, 0.2878, 0.02896, 0.2878, 0.02896, 0.2878, 0.02896, 0.2878, 0.02896, 0.2878, 0.02896, 0.2878, 0.02896, 0.2878, 0.02896, 0.2878, 0.02896, 0.2878, 0.02896, 0.2878, 0.02896, 0.2878, 0.02896, 0.2878, 0.02896, 0.2878, 0.02896, 0.2878, 0.02896, 0.2878, 0.02896, 0.2878, 0.02896, 0.2878, 0.02896, 0.2878, 0.02896, 0.2878, 0.02896, 0.2878, 0.02896, 0.2878, 0.02896, 0.2878, 0.02896, 0.2878, 0.02896, 0.2878, 0.02896, 0.2878, 0.02896, 0.2878, 0.02896, 0.2878, 0.02896, 0.2878, 0.02896, 0.2878, 0.02896, 0.2878, 0.02896, 0.2878, 0.02896, 0.2878, 0.02896, 0.2878, 0.02896, 0.2878, 0.02896, 0.2878, 0.02896, 0.2878, 0.02896, 0.2878, 0.02896, 0.2878, 0.02896, 0.2878, 0.02896, 0.2878, 0.02896, 0.2878, 0.02896, 0.2878, 0.02896, 0.2878, 0.02896, 0.2878, 0.02896, 0.2878, 0.02896, 0.2878, 0.02896, 0.2878, 0.02896, 0.2878, 0.02896, 0.2878, 0.02896, 0.2878, 0.02896, 0.2878, 0.02896, 0.2878, 0.02896, 0.2878, 0.02896, 0.2878, 0.02896, 0.2878, 0.02896, 0.2878, 0.02896, 0.2878, 0.02896, 0.2878, 0.02896, 0.2878, 0.02896, 0.2878, 0.02896, 0.2878, 0.02896, 0.2878, 0.02896, 0.2878, 0.02896, 0.2878, 0.02896, 0.2878, 0.02896, 0.2878, 0.02896, 0.2878, 0.02896, 0.2878, 0.02896, 0.2878, 0.02896, 0.2878, 0.02896, 0.2878, 0.02896, 0.2878, 0.02896, 0.2878, 0.02896, 0.2878, 0.02896, 0.2878, 0.02896, 0.2878, 0.02896, 0.2878, 0.02896, 0.2878, 0.02896, 0.2878, 0.02896, 0.2878, 0.02896, 0.2878, 0.02896, 0.2878, 0.02896, 0.2878, 0.02896, 0.2878, 0.02896, 0.2878, 0.02896, 0.2878, 0.02896, 0.2878, 0.02896, 0.2878, 0.02896, 0.2878, 0.02896, 0.2878, 0.02896, 0.2878, 0.02896, 0.2878, 0.02896, 0.2878, 0.02896, 0.2878, 0.02896, 0.2878, 0.02896, 0.2878, 0.02896, 0.2878, 0.02896, 0.2878, 0.02896, 0.2878, 0.02896, 0.2878, 0.02896, 0.2878, 0.02896, 0.2878, 0.02896, 0.2878, 0.02896, 0.2878, 0.02896, 0.2878, 0.02896, 0.2878, 0.02896, 0.2878, 0.02896, 0.2878, 0.02896, 0.2878, 0.02896, 0.2878, 0.02896, 0.2878, 0.02896, 0.2878, 0.02896, 0.2878, 0.02896, 0.2878, 0.02896, 0.2878, 0.02896, 0.2878, 0.02896, 0.2878, 0.02896, 0.2878, 0.02896, 0.2878, 0.02896, 0.2878, 0.02896, 0.2878, 0.02896, 0.2878, 0.02896, 0.2878, 0.02896, 0.2878, 0.02896, 0.2878, 0.02896, 0.2878, 0.02896, 0.2878, 0.02896, 0.2878, 0.02896, 0.2878, 0.02896, 0.2878, 0.02896, 0.2878, 0.02896, 0.2878, 0.02896, 0.2878, 0.02896, 0.2878, 0.02896, 0.2878, 0.02896, 0.2878, 0.02896, 0.2878, 0.02896, 0.2878, 0.02896, 0.2878, 0.02896, 0.2878, 0.02896, 0.2878, 0.02896, 0.2878, 0.02896, 0.2878, 0.02896, 0.2878, 0.02896, 0.2878, 0.02896, 0.2878, 0.02896, 0.2878, 0.02896, 0.2878, 0.02896, 0.2878, 0.02896, 0.2878, 0.02896, 0.2878, 0.02896, 0.2878, 0.02896, 0.2878, 0.02896, 0.2878, 0.02896, 0.2878, 0.02896, 0.2878, 0.02896, 0.2878, 0.02896, 0.2878, 0.02896, 0.2878, 0.02896, 0.2878, 0.02896, 0.2878, 0.02896, 0.2878, 0.02896, 0.2878, 0.02896, 0.2878, 0.02896, 0.2878, 0.02896, 0.2878, 0.02896, 0.2878, 0.02896, 0.2878, 0.02896, 0.2878, 0.02896, 0.2878, 0.02896, 0.2878, 0.02896, 0.2878, 0.02896, 0.2878, 0.02896, 0.2878, 0.02896, 0.2878, 0.02896, 0.2878, 0.02896, 0.2878, 0.02896, 0.2878, 0.02896, 0.2878, 0.02896, 0.2878, 0.02896, 0.2878, 0.02896, 0.2878, 0.02896, 0.2878, 0.02896, 0.2878, 0.02896, 0.2878, 0.02896, 0.2878, 0.02896, 0.2878, 0.02896, 0.2878, 0.02896, 0.2878, 0.02896, 0.2878, 0.02896, 0.2878, 0.02896, 0.2878, 0.02896, 0.2878, 0.02896, 0.2878, 0.02896, 0.2878, 0.02896, 0.2878, 0.02896, 0.2878, 0.02896, 0.2878, 0.02896, 0.2878, 0.02896, 0.2878, 0.02896, 0.2878, 0.02896, 0.2878, 0.02896, 0.2878, 0.02896, 0.2878, 0.02896, 0.2878, 0.02896, 0.2878, 0.02896, 0.2878, 0.02896, 0.2878, 0.02896, 0.2878, 0.02896, 0.2878, 0.02896, 0.2878, 0.02896, 0.2878, 0.02896, 0.2878, 0.02896, 0.2878, 0.02896, 0.2878, 0.02896, 0.2878, 0.02896, 0.2878, 0.02896, 0.2878, 0.02896, 0.2878, 0.02896, 0.2878, 0.02896, 0.2878, 0.02896, 0.2878, 0.02896, 0.2878, 0.02896, 0.2878, 0.02896, 0.2878, 0.02896, 0.2878, 0.02896, 0.2878, 0.02896, 0.2878, 0.02896, 0.2878, 0.02896, 0.2878, 0.02896, 0.2878, 0.02896, 0.2878, 0.02896, 0.2878, 0.02896, 0.2878, 0.02896, 0.2878, 0.02896, 0.2878, 0.02896, 0.2878, 0.02896, 0.2878, 0.02896, 0.2878, 0.02896, 0.2878, 0.02896, 0.2878, 0.02896, 0.2878, 0.02896, 0.2878, 0.02896, 0.2878, 0.02896, 0.2878, 0.02896, 0.2878, 0.02896, 0.2878, 0.02896, 0.2878, 0.02896, 0.2878, 0.02896, 0.2878, 0.02896, 0.2878, 0.02896, 0.2878, 0.02896, 0.2878, 0.02896, 0.2878, 0.02896, 0.2878, 0.02896, 0.2878, 0.02896, 0.2878, 0.02896, 0.2878, 0.02896, 0.2878, 0.02896, 0.2878, 0.02896, 0.2878, 0.02896, 0.2878, 0.02896, 0.2878, 0.02896, 0.2878, 0.02896, 0.2878, 0.02896, 0.2878, 0.02896, 0.2878, 0.02896, 0.2878, 0.02896, 0.2878, 0.02896, 0.2878, 0.02896, 0.2878, 0.02896, 0.2878, 0.02896, 0.2878, 0.02896, 0.2878, 0.02896, 0.2878, 0.02896, 0.2878, 0.02896, 0.2878, 0.02896, 0.2878, 0.02896, 0.2878, 0.02896, 0.2878, 0.02896, 0.2878, 0.02896, 0.2878, 0.02896, 0.2878, 0.02896, 0.2878, 0.02896, 0.2878, 0.02896, 0.2878, 0.02896, 0.2878, 0.02896, 0.2878, 0.02896, 0.2878, 0.02896, 0.2878, 0.02896, 0.2878, 0.02896, 0.2878, 0.02896, 0.2878, 0.02896, 0.2878, 0.02896, 0.2878, 0.02896, 0.2878, 0.02896, 0.2878, 0.02896, 0.2878, 0.02896, 0.2878, 0.02896, 0.2878, 0.02896, 0.2878, 0.02896, 0.2878, 0.02896, 0.2878, 0.02896, 0.2878, 0.02896, 0.2878, 0.02896, 0.2878, 0.02896, 0.2878, 0.02896, 0.2878, 0.02896, 0.2878, 0.02896, 0.2878, 0.02896, 0.2878, 0.02896, 0.2878, 0.02896, 0.2878, 0.02896, 0.2878, 0.02896, 0.2878, 0.02896, 0.2878, 0.02896, 0.2878, 0.02896, 0.2878, 0.02896, 0.2878, 0.02896, 0.2878, 0.02896, 0.2878, 0.02896, 0.2878, 0.02896, 0.2878, 0.02896, 0.2878, 0.02896, 0.2878, 0.02896, 0.2878, 0.02896, 0.2878, 0.02896, 0.2878, 0.02896, 0.2878, 0.02896, 0.2878, 0.02896, 0.2878, 0.02896, 0.2878, 0.02896, 0.2878, 0.02896, 0.2878, 0.02896, 0.2878, 0.02896, 0.2878, 0.02896, 0.2878, 0.02896, 0.2878, 0.02896, 0.2878, 0.02896, 0.2878, 0.02896, 0.2878, 0.02896, 0.2878, 0.02896, 0.2878, 0.02896, 0.2878, 0.02896, 0.2878, 0.02896, 0.2878, 0.02896, 0.2878, 0.02896, 0.2878, 0.02896, 0.2878, 0.02896, 0.2878, 0.02896, 0.2878, 0.02896, 0.2878, 0.02896, 0.2878, 0.02896, 0.2878, 0.02896, 0.2878, 0.02896, 0.2878, 0.02896, 0.2878, 0.02896, 0.2878, 0.02896, 0.2878, 0.02896, 0.2878, 0.02896, 0.2878, 0.02896, 0.2878, 0.02896, 0.2878, 0.02896, 0.2878, 0.02896, 0.2878, 0.02896, 0.2878, 0.02896, 0.2878, 0.02896, 0.2878, 0.02896, 0.2878, 0.02896, 0.2878, 0.02896, 0.2878, 0.02896, 0.2878, 0.02896, 0.2878, 0.02896, 0.2878, 0.02896, 0.2878, 0.02896, 0.2878, 0.02896, 0.2878, 0.02896, 0.2878, 0.02896, 0.2878, 0.02896, 0.2878, 0.02896, 0.2878, 0.02896, 0.2878, 0.02896, 0.2878, 0.02896, 0.2878, 0.02896, 0.2878, 0.02896, 0.2878, 0.02896, 0.2878, 0.02896, 0.2878, 0.02896, 0.2878, 0.02896, 0.2878, 0.02896, 0.2878, 0.02896, 0.2878, 0.02896, 0.2878, 0.02896, 0.2878, 0.02896, 0.2878, 0.02896, 0.2878, 0.02896, 0.2878, 0.02896, 0.2878, 0.02896, 0.2878, 0.02896, 0.2878, 0.02896, 0.2878, 0.02896, 0.2878, 0.02896, 0.2878, 0.02896, 0.2878, 0.02896, 0.2878, 0.02896, 0.2878, 0.02896, 0.2878, 0.02896, 0.2878, 0.02896, 0.2878, 0.02896, 0.2878, 0.02896, 0.2878, 0.02896, 0.2878, 0.02896, 0.2878, 0.02896, 0.2878, 0.02896, 0.2878, 0.02896, 0.2878, 0.02896, 0.2878, 0.02896, 0.2878, 0.02896, 0.2878, 0.02896, 0.2878, 0.02896, 0.2878, 0.02896, 0.2878, 0.02896, 0.2878, 0.02896, 0.2878, 0.02896, 0.2878, 0.02896, 0.2878, 0.02896, 0.2878, 0.02896, 0.2878, 0.02896, 0.2878, 0.02896, 0.2878, 0.02896, 0.2878, 0.02896, 0.2878, 0.02896, 0.2878, 0.02896, 0.2878, 0.02896, 0.2878, 0.02896, 0.2878, 0.02896, 0.2878, 0.02896, 0.2878, 0.02896, 0.2878, 0.02896, 0.2878, 0.02896, 0.2878, 0.02896, 0.2878, 0.02896, 0.2878, 0.02896, 0.2878, 0.02896, 0.2878, 0.02896, 0.2878, 0.02896, 0.2878, 0.02896, 0.2878, 0.02896, 0.2878, 0.02896, 0.2878, 0.02896, 0.2878, 0.02896, 0.2878, 0.02896, 0.2878, 0.02896, 0.2878, 0.02896, 0.2878, 0.02896, 0.2878, 0.02896, 0.2878, 0.02896, 0.2878, 0.02896, 0.2878, 0.02896, 0.2878, 0.02896, 0.2878, 0.02896, 0.2878, 0.02896, 0.2878, 0.02896, 0.2878, 0.02896, 0.2878, 0.02896, 0.2878, 0.02896, 0.2878, 0.02896, 0.2878, 0.02896, 0.2878, 0.02896, 0.2878, 0.02896, 0.2878, 0.02896, 0.2878, 0.02896, 0.2878, 0.02896, 0.2878, 0.02896, 0.2878, 0.02896, 0.2878, 0.02896, 0.2878, 0.02896, 0.2878, 0.02896, 0.2878, 0.02896, 0.2878, 0.02896, 0.2878, 0.02896, 0.2878, 0.02896, 0.2878, 0.02896, 0.2878, 0.02896, 0.2878, 0.02896, 0.2878, 0.02896, 0.2878, 0.02896, 0.2878, 0.02896, 0.2878, 0.02896, 0.2878, 0.02896, 0.2878, 0.02896, 0.2878, 0.02896, 0.2878, 0.02896, 0.2878, 0.02896, 0.2878, 0.02896, 0.2878, 0.02896, 0.2878, 0.02896, 0.2878, 0.02896, 0.2878, 0.02896, 0.2878, 0.02896, 0.2878, 0.02896, 0.2878, 0.02896, 0.2878, 0.02896, 0.2878, 0.02896, 0.2878, 0.02896, 0.2878, 0.02896, 0.2878, 0.02896, 0.2878, 0.02896, 0.2878, 0.02896, 0.2878, 0.02896, 0.2878, 0.02896, 0.2878, 0.02896, 0.2878, 0.02896, 0.2878, 0.02896, 0.2878, 0.02896, 0.2878, 0.02896, 0.2878, 0.02896, 0.2878, 0.02896, 0.2878, 0.02896, 0.2878, 0.02896, 0.2878, 0.02896, 0.2878, 0.02896, 0.2878, 0.02896, 0.2878, 0.02896, 0.2878, 0.02896, 0.2878, 0.02896, 0.2878, 0.02896, 0.2878, 0.02896, 0.2878, 0.02896, 0.2878, 0.02896, 0.2878, 0.02896, 0.2878, 0.02896, 0.2878, 0.02896, 0.2878, 0.02896, 0.2878, 0.02896, 0.2878, 0.02896, 0.2878, 0.02896, 0.2878, 0.02896, 0.2878, 0.02896, 0.2878, 0.02896, 0.2878, 0.02896, 0.2878, 0.02896, 0.2878, 0.02896, 0.2878, 0.02896, 0.2878, 0.02896, 0.2878, 0.02896, 0.2878, 0.02896, 0.2878, 0.02896, 0.2878, 0.02896, 0.2878, 0.02896, 0.2878, 0.02896, 0.2878, 0.02896, 0.2878, 0.02896, 0.2878, 0.02896, 0.2878, 0.02896, 0.2878, 0.02896, 0.2878, 0.02896, 0.2878, 0.02896, 0.2878, 0.02896, 0.2878, 0.02896, 0.2878, 0.02896, 0.2878, 0.02896, 0.2878, 0.02896, 0.2878, 0.02896, 0.2878, 0.02896, 0.2878, 0.02896, 0.2878, 0.02896, 0.2878, 0.02896, 0.2878, 0.02896, 0.2878, 0.02896, 0.2878, 0.02896, 0.2878, 0.02896, 0.2878, 0.02896, 0.2878, 0.02896, 0.2878, 0.02896, 0.2878, 0.02896, 0.2878, 0.02896, 0.2878, 0.02896, 0.2878, 0.02896, 0.2878, 0.02896, 0.2878, 0.02896, 0.2878, 0.02896, 0.2878, 0.02896, 0.2878, 0.02896, 0.2878, 0.02896, 0.2878, 0.02896, 0.2878, 0.02896, 0.2878, 0.02896, 0.2878, 0.02896, 0.2878, 0.02896, 0.2878, 0.02896, 0.2878, 0.02896, 0.2878, 0.02896, 0.2878, 0.02896, 0.2878, 0.02896, 0.2878, 0.02896, 0.2878, 0.02896, 0.2878, 0.02896, 0.2878, 0.02896, 0.2878, 0.02896, 0.2878, 0.02896, 0.2878, 0.02896, 0.2878, 0.02896, 0.2878, 0.02896, 0.2878, 0.02896, 0.2878, 0.02896, 0.2878, 0.02896, 0.2878, 0.02896, 0.2878, 0.02896, 0.2878, 0.02896, 0.2878, 0.02896, 0.2878, 0.02896, 0.2878, 0.02896, 0.2878, 0.02896, 0.2878, 0.02896, 0.2878, 0.02896, 0.2878, 0.02896, 0.2878, 0.02896, 0.2878, 0.02896, 0.2878, 0.02896, 0.2878, 0.02896, 0.2878, 0.02896, 0.2878, 0.02896, 0.2878, 0.02896, 0.2878, 0.02896, 0.2878, 0.02896, 0.2878, 0.02896, 0.2878, 0.02896, 0.2878, 0.02896, 0.2878, 0.02896, 0.2878, 0.02896, 0.2878, 0.02896, 0.2878, 0.02896, 0.2878, 0.02896, 0.2878, 0.02896, 0.2878, 0.02896, 0.2878, 0.02896, 0.2878, 0.02896, 0.2878, 0.02896, 0.2878, 0.02896, 0.2878, 0.02896, 0.2878, 0.02896, 0.2878, 0.02896, 0.2878, 0.02896, 0.2878, 0.02896, 0.2878, 0.02896, 0.2878, 0.02896, 0.2878, 0.02896, 0.2878, 0.02896, 0.2878, 0.02896, 0.2878, 0.02896, 0.2878, 0.02896, 0.2878, 0.02896, 0.2878, 0.02896, 0.2878, 0.02896, 0.2878, 0.02896, 0.2878, 0.02896, 0.2878, 0.02896, 0.2878, 0.02896, 0.2878, 0.02896, 0.2878, 0.02896, 0.2878, 0.02896, 0.2878, 0.02896, 0.2878, 0.02896, 0.2878, 0.02896, 0.2878, 0.02896, 0.2878, 0.02896, 0.2878, 0.02896, 0.2878, 0.02896, 0.2878, 0.02896, 0.2878, 0.02896, 0.2878, 0.02896, 0.2878, 0.02896, 0.2878, 0.02896, 0.2878, 0.02896, 0.2878, 0.02896, 0.2878, 0.02896, 0.2878, 0.02896, 0.2878, 0.02896, 0.2878, 0.02896, 0.2878, 0.02896, 0.2878, 0.02896, 0.2878, 0.02896, 0.2878, 0.02896, 0.2878, 0.02896, 0.2878, 0.02896, 0.2878, 0.02896, 0.2878, 0.02896, 0.2878, 0.02896, 0.2878, 0.02896, 0.2878, 0.02896, 0.2878, 0.02896, 0.2878, 0.02896, 0.2878, 0.02896, 0.2878, 0.02896, 0.2878, 0.02896, 0.2878, 0.02896, 0.2878, 0.02896, 0.2878, 0.02896, 0.2878, 0.02896, 0.2878, 0.02896, 0.2878, 0.02896, 0.2878, 0.02896, 0.2878, 0.02896, 0.2878, 0.02896, 0.2878, 0.02896, 0.2878, 0.02896, 0.2878, 0.02896, 0.2878, 0.02896, 0.2878, 0.02896, 0.2878, 0.02896, 0.2878, 0.02896, 0.2878, 0.02896, 0.2878, 0.02896, 0.2878, 0.02896, 0.2878, 0.02896, 0.2878, 0.02896, 0.2878, 0.02896, 0.2878, 0.02896, 0.2878, 0.02896, 0.2878, 0.02896, 0.2878, 0.02896, 0.2878, 0.02896, 0.2878, 0.02896, 0.2878, 0.02896, 0.2878, 0.02896, 0.2878, 0.02896, 0.2878, 0.02896, 0.2878, 0.02896, 0.2878, 0.02896, 0.2878, 0.02896, 0.2878, 0.02896, 0.2878, 0.02896, 0.2878, 0.02896, 0.2878, 0.02896, 0.2878, 0.02896, 0.2878, 0.02896, 0.2878, 0.02896, 0.2878, 0.02896, 0.2878, 0.02896, 0.2878, 0.02896, 0.2878, 0.02896, 0.2878, 0.02896, 0.2878, 0.02896, 0.2878, 0.02896, 0.2878, 0.02896, 0.2878, 0.02896, 0.2878, 0.02896, 0.2878, 0.02896, 0.2878, 0.02896, 0.2878, 0.02896, 0.2878, 0.02896, 0.2878, 0.02896, 0.2878, 0.02896, 0.2878, 0.02896, 0.2878, 0.02896, 0.2878, 0.02896, 0.2878, 0.02896, 0.2878, 0.02896, 0.2878, 0.02896, 0.2878, 0.02896, 0.2878, 0.02896, 0.2878, 0.02896, 0.2878, 0.02896, 0.2878, 0.02896, 0.2878, 0.02896, 0.2878, 0.02896, 0.2878, 0.02896, 0.2878, 0.02896, 0.2878, 0.02896, 0.2878, 0.02896, 0.2878, 0.02896, 0.2878, 0.02896, 0.2878, 0.02896, 0.2878, 0.02896, 0.2878, 0.02896, 0.2878, 0.02896, 0.2878, 0.02896, 0.2878, 0.02896, 0.2878, 0.02896, 0.2878, 0.02896, 0.2878, 0.02896, 0.2878, 0.02896, 0.2878, 0.02896, 0.2878, 0.02896, 0.2878, 0.02896, 0.2878, 0.02896, 0.2878, 0.02896, 0.2878, 0.02896, 0.2878, 0.02896, 0.2878, 0.02896, 0.2878, 0.02896, 0.2878, 0.02896, 0.2878, 0.02896, 0.2878, 0.02896, 0.2878, 0.02896, 0.2878, 0.02896, 0.2878, 0.02896, 0.2878, 0.02896, 0.2878, 0.02896, 0.2878, 0.02896, 0.2878, 0.02896, 0.2878, 0.02896, 0.2878, 0.02896, 0.2878, 0.02896, 0.2878, 0.02896, 0.2878, 0.02896, 0.2878, 0.02896, 0.2878, 0.02896, 0.2878, 0.02896, 0.2878, 0.02896, 0.2878, 0.02896, 0.2878, 0.02896, 0.2878, 0.02896, 0.2878, 0.02896, 0.2878, 0.02896, 0.2878, 0.02896, 0.2878, 0.02896, 0.2878, 0.02896, 0.2878, 0.02896, 0.2878, 0.02896, 0.2878, 0.02896, 0.2878, 0.02896, 0.2878, 0.02896, 0.2878, 0.02896, 0.2878, 0.02896, 0.2878, 0.02896, 0.2878, 0.02896, 0.2878, 0.02896, 0.2878, 0.02896, 0.2878, 0.02896, 0.2878, 0.02896, 0.2878, 0.02896, 0.2878, 0.02896, 0.2878, 0.02896, 0.2878, 0.02896, 0.2878, 0.02896, 0.2878, 0.02896, 0.2878, 0.02896, 0.2878, 0.02896, 0.2878, 0.02896, 0.2878, 0.02896, 0.2878, 0.02896, 0.2878, 0.02896, 0.2878, 0.02896, 0.2878, 0.02896, 0.2878, 0.02896, 0.2878, 0.02896, 0.2878, 0.02896, 0.2878, 0.02896, 0.2878, 0.02896, 0.2878, 0.02896, 0.2878, 0.02896, 0.2878, 0.02896, 0.2878, 0.02896, 0.2878, 0.02896, 0.2878, 0.02896, 0.2878, 0.02896, 0.2878, 0.02896, 0.2878, 0.02896, 0.2878, 0.02896, 0.2878, 0.02896, 0.2878, 0.02896, 0.2878, 0.02896, 0.2878, 0.02896, 0.2878, 0.02896, 0.2878, 0.02896, 0.2878, 0.02896, 0.2878, 0.02896, 0.2878, 0.02896, 0.2878, 0.02896, 0.2878, 0.02896, 0.2878, 0.02896, 0.2878, 0.02896, 0.2878, 0.02896, 0.2878, 0.02896, 0.2878, 0.02896, 0.2878, 0.02896, 0.2878, 0.02896, 0.2878, 0.02896, 0.2878, 0.02896, 0.2878, 0.02896, 0.2878, 0.02896, 0.2878, 0.02896, 0.2878, 0.02896, 0.2878, 0.02896, 0.2878, 0.02896, 0.2878, 0.02896, 0.2878, 0.02896, 0.2878, 0.02896, 0.2878, 0.02896, 0.2878, 0.02896, 0.2878, 0.02896, 0.2878, 0.02896, 0.2878, 0.02896, 0.2878, 0.02896, 0.2878, 0.02896, 0.2878, 0.02896, 0.2878, 0.02896, 0.2878, 0.02896, 0.2878, 0.02896, 0.2878, 0.02896, 0.2878, 0.02896, 0.2878, 0.02896, 0.2878, 0.02896, 0.2878, 0.02896, 0.2878, 0.02896, 0.2878, 0.02896, 0.2878, 0.02896, 0.2878, 0.02896, 0.2878, 0.02896, 0.2878, 0.02896, 0.2878, 0.02896, 0.2878, 0.02896, 0.2878, 0.02896, 0.2878, 0.02896, 0.2878, 0.02896, 0.2878, 0.02896, 0.2878, 0.02896, 0.2878, 0.02896, 0.2878, 0.02896, 0.2878, 0.02896, 0.2878, 0.02896, 0.2878, 0.02896, 0.2878, 0.02896, 0.2878, 0.02896, 0.2878, 0.02896, 0.2878, 0.02896, 0.2878, 0.02896, 0.2878, 0.02896, 0.2878, 0.02896, 0.2878, 0.02896, 0.2878, 0.02896, 0.2878, 0.02896, 0.2878, 0.02896, 0.2878, 0.02896, 0.2878, 0.02896, 0.2878, 0.02896, 0.2878, 0.02896, 0.2878, 0.02896, 0.2878, 0.02896, 0.2878, 0.02896, 0.2878, 0.02896, 0.2878, 0.02896, 0.2878, 0.02896, 0.2878, 0.02896, 0.2878, 0.02896, 0.2878, 0.02896, 0.2878, 0.02896, 0.2878, 0.02896, 0.2878, 0.02896, 0.2878, 0.02896, 0.2878, 0.02896, 0.2878, 0.02896, 0.2878, 0.02896, 0.2878, 0.02896, 0.2878, 0.02896, 0.2878, 0.02896, 0.2878, 0.02896, 0.2878, 0.02896, 0.2878, 0.02896, 0.2878, 0.02896, 0.2878, 0.02896, 0.2878, 0.02896, 0.2878, 0.02896, 0.2878, 0.02896, 0.2878, 0.02896, 0.2878, 0.02896, 0.2878, 0.02896, 0.2878, 0.02896, 0.2878, 0.02896, 0.2878, 0.02896, 0.2878, 0.02896, 0.2878, 0.02896, 0.2878, 0.02896, 0.2878, 0.02896, 0.2878, 0.02896, 0.2878, 0.02896, 0.2878, 0.02896, 0.2878, 0.02896, 0.2878, 0.02896, 0.2878, 0.02896, 0.2878, 0.02896, 0.2878, 0.02896, 0.2878, 0.02896, 0.2878, 0.02896, 0.2878, 0.02896, 0.2878, 0.02896, 0.2878, 0.02896, 0.2878, 0.02896, 0.2878, 0.02896, 0.2878, 0.02896, 0.2878, 0.02896, 0.2878, 0.02896, 0.2878, 0.02896, 0.2878, 0.02896, 0.2878, 0.02896, 0.2878, 0.02896, 0.2878, 0.02896, 0.2878, 0.02896, 0.2878, 0.02896, 0.2878, 0.02896, 0.2878, 0.02896, 0.2878, 0.02896, 0.2878, 0.02896, 0.2878, 0.02896, 0.2878, 0.02896, 0.2878, 0.02896, 0.2878, 0.02896, 0.2878, 0.02896, 0.2878, 0.02896, 0.2878, 0.02896, 0.2878, 0.02896, 0.2878, 0.02896, 0.2878, 0.02896, 0.2878, 0.02896, 0.2878, 0.02896, 0.2878, 0.02896, 0.2878, 0.02896, 0.2878, 0.02896, 0.2878, 0.02896, 0.2878, 0.02896, 0.2878, 0.02896, 0.2878, 0.02896, 0.2878, 0.02896, 0.2878, 0.02896, 0.2878, 0.02896, 0.2878, 0.02896, 0.2878, 0.02896, 0.2878, 0.02896, 0.2878, 0.02896, 0.2878, 0.02896, 0.2878, 0.02896, 0.2878, 0.02896, 0.2878, 0.02896, 0.2878, 0.02896, 0.2878, 0.02896, 0.2878, 0.02896, 0.2878, 0.02896, 0.2878, 0.02896, 0.2878, 0.02896, 0.2878, 0.02896, 0.2878, 0.02896, 0.2878, 0.02896, 0.2878, 0.02896, 0.2878, 0.02896, 0.2878, 0.02896, 0.2878, 0.02896, 0.2878, 0.02896, 0.2878, 0.02896, 0.2878, 0.02896, 0.2878, 0.02896, 0.2878, 0.02896, 0.2878, 0.02896, 0.2878, 0.02896, 0.2878, 0.02896, 0.2878, 0.02896, 0.2878, 0.02896, 0.2878, 0.02896, 0.2878, 0.02896, 0.2878, 0.02896, 0.2878, 0.02896, 0.2878, 0.02896, 0.2878, 0.02896, 0.2878, 0.02896, 0.2878, 0.02896, 0.2878, 0.02896, 0.2878, 0.02896, 0.2878, 0.02896, 0.2878, 0.02896, 0.2878, 0.02896, 0.2878, 0.02896, 0.2878, 0.02896, 0.2878, 0.02896, 0.2878, 0.02896, 0.2878, 0.02896, 0.2878, 0.02896, 0.2878, 0.02896, 0.2878, 0.02896, 0.2878, 0.02896, 0.2878, 0.02896, 0.2878, 0.02896, 0.2878, 0.02896, 0.2878, 0.02896, 0.2878, 0.02896, 0.2878, 0.02896, 0.2878, 0.02896, 0.2878, 0.02896, 0.2878, 0.02896, 0.2878, 0.02896, 0.2878, 0.02896, 0.2878, 0.02896, 0.2878, 0.02896, 0.2878, 0.02896, 0.2878, 0.02896, 0.2878, 0.02896, 0.2878, 0.02896, 0.2878, 0.02896, 0.2878, 0.02896, 0.2878, 0.02896, 0.2878, 0.02896, 0.2878, 0.02896, 0.2878, 0.02896, 0.2878, 0.02896, 0.2878, 0.02896, 0.2878, 0.02896, 0.2878, 0.02896, 0.2878, 0.02896, 0.2878, 0.02896, 0.2878, 0.02896, 0.2878, 0.02896, 0.2878, 0.02896, 0.2878, 0.02896, 0.2878, 0.02896, 0.2878, 0.02896, 0.2878, 0.02896, 0.2878, 0.02896, 0.2878, 0.02896, 0.2878, 0.02896, 0.2878, 0.02896, 0.2878, 0.02896, 0.2878, 0.02896, 0.2878, 0.02896, 0.2878, 0.02896, 0.2878, 0.02896, 0.2878, 0.02896, 0.2878, 0.02896, 0.2878, 0.02896, 0.2878, 0.02896, 0.2878, 0.02896, 0.2878, 0.02896, 0.2878, 0.02896, 0.2878, 0.02896, 0.2878, 0.02896, 0.2878, 0.02896, 0.2878, 0.02896, 0.2878, 0.02896, 0.2878, 0.02896, 0.2878, 0.02896, 0.2878, 0.02896, 0.2878, 0.02896, 0.2878, 0.02896, 0.2878, 0.02896, 0.2878, 0.02896, 0.2878, 0.02896, 0.2878, 0.02896, 0.2878, 0.02896, 0.2878, 0.02896, 0.2878, 0.02896, 0.2878, 0.02896, 0.2878, 0.02896, 0.2878, 0.02896, 0.2878, 0.02896, 0.2878, 0.02896, 0.2878, 0.02896, 0.2878, 0.02896, 0.2878, 0.02896, 0.2878, 0.02896, 0.2878, 0.02896, 0.2878, 0.02896, 0.2878, 0.02896, 0.2878, 0.02896, 0.2878, 0.02896, 0.2878, 0.02896, 0.2878, 0.02896, 0.2878, 0.02896, 0.2878, 0.02896, 0.2878, 0.02896, 0.2878, 0.02896, 0.2878, 0.02896, 0.2878, 0.02896, 0.2878, 0.02896, 0.2878, 0.02896, 0.2878, 0.02896, 0.2878, 0.02896, 0.2878, 0.02896, 0.2878, 0.02896, 0.2878, 0.02896, 0.2878, 0.02896, 0.2878, 0.02896, 0.2878, 0.02896, 0.2878, 0.02896, 0.2878, 0.02896, 0.2878, 0.02896, 0.2878, 0.02896, 0.2878, 0.02896, 0.2878, 0.02896, 0.2878, 0.02896, 0.2878, 0.02896, 0.2878, 0.02896, 0.2878, 0.02896, 0.2878, 0.02896, 0.2878, 0.02896, 0.2878, 0.02896, 0.2878, 0.02896, 0.2878, 0.02896, 0.2878, 0.02896, 0.2878, 0.02896, 0.2878, 0.02896, 0.2878, 0.02896, 0.2878, 0.02896, 0.2878, 0.02896, 0.2878, 0.02896, 0.2878, 0.02896, 0.2878, 0.02896, 0.2878, 0.02896, 0.2878, 0.02896, 0.2878, 0.02896, 0.2878, 0.02896, 0.2878, 0.02896, 0.2878, 0.02896, 0.2878, 0.02896, 0.2878, 0.02896, 0.2878, 0.02896, 0.2878, 0.02896, 0.2878, 0.02896, 0.2878, 0.02896, 0.2878, 0.02896, 0.2878, 0.02896, 0.2878, 0.02896, 0.2878, 0.02896, 0.2878, 0.02896, 0.2878, 0.02896, 0.2878, 0.02896, 0.2878, 0.02896, 0.2878, 0.02896, 0.2878, 0.02896, 0.2878, 0.02896, 0.2878, 0.02896, 0.2878, 0.02896, 0.2878, 0.02896, 0.2878, 0.02896, 0.2878, 0.02896, 0.2878, 0.02896, 0.2878, 0.02896, 0.2878, 0.02896, 0.2878, 0.02896, 0.2878, 0.02896, 0.2878, 0.02896, 0.2878, 0.02896, 0.2878, 0.02896, 0.2878, 0.02896, 0.2878, 0.02896, 0.2878, 0.02896, 0.2878, 0.02896, 0.2878, 0.02896, 0.2878, 0.02896, 0.2878, 0.02896, 0.2878, 0.02896, 0.2878, 0.02896, 0.2878, 0.02896, 0.2878, 0.02896, 0.2878, 0.02896, 0.2878, 0.02896, 0.2878, 0.02896, 0.2878, 0.02896, 0.2878, 0.02896, 0.2878, 0.02896, 0.2878, 0.02896, 0.2878, 0.02896, 0.2878, 0.02896, 0.2878, 0.02896, 0.2878, 0.02896, 0.2878, 0.02896, 0.2878, 0.02896, 0.2878, 0.02896, 0.2878, 0.02896, 0.2878, 0.02896, 0.2878, 0.02896, 0.2878, 0.02896, 0.2878, 0.02896, 0.2878, 0.02896, 0.2878, 0.02896, 0.2878, 0.02896, 0.2878, 0.02896, 0.2878, 0.02896, 0.2878, 0.02896, 0.2878, 0.02896, 0.2878, 0.02896, 0.2878, 0.02896, 0.2878, 0.02896, 0.2878, 0.02896, 0.2878, 0.02896, 0.2878, 0.02896, 0.2878, 0.02896, 0.2878, 0.02896, 0.2878, 0.02896, 0.2878, 0.02896, 0.2878, 0.02896, 0.2878, 0.02896, 0.2878, 0.02896, 0.2878, 0.02896, 0.2878, 0.02896, 0.2878, 0.02896, 0.2878, 0.02896, 0.2878, 0.02896, 0.2878, 0.02896, 0.2878, 0.02896, 0.2878, 0.02896, 0.2878, 0.02896, 0.2878, 0.02896, 0.2878, 0.02896, 0.2878, 0.02896, 0.2878, 0.02896, 0.2878, 0.02896, 0.2878, 0.02896, 0.2878, 0.02896, 0.2878, 0.02896, 0.2878, 0.02896, 0.2878, 0.02896, 0.2878, 0.02896, 0.2878, 0.02896, 0.2878, 0.02896, 0.2878, 0.02896, 0.2878, 0.02896, 0.2878, 0.02896, 0.2878, 0.02896, 0.2878, 0.02896, 0.2878, 0.02896, 0.2878, 0.02896, 0.2878, 0.02896, 0.2878, 0.02896, 0.2878, 0.02896, 0.2878, 0.02896, 0.2878, 0.02896, 0.2878, 0.02896, 0.2878, 0.02896, 0.2878, 0.02896, 0.2878, 0.02896, 0.2878, 0.02896, 0.2878, 0.02896, 0.2878, 0.02896, 0.2878, 0.02896, 0.2878, 0.02896, 0.2878, 0.02896, 0.2878, 0.02896, 0.2878, 0.02896, 0.2878, 0.02896, 0.2878, 0.02896, 0.2878, 0.02896, 0.2878, 0.02896, 0.2878, 0.02896, 0.2878, 0.02896, 0.2878, 0.02896, 0.2878, 0.02896, 0.2878, 0.02896, 0.2878, 0.02896, 0.2878, 0.02896, 0.2878, 0.02896, 0.2878, 0.02896, 0.2878, 0.02896, 0.2878, 0.02896, 0.2878, 0.02896, 0.2878, 0.02896, 0.2878, 0.02896, 0.2878, 0.02896, 0.2878, 0.02896, 0.2878, 0.02896, 0.2878, 0.02896, 0.2878, 0.02896, 0.2878, 0.02896, 0.2878, 0.02896, 0.2878, 0.02896, 0.2878, 0.02896, 0.2878, 0.02896, 0.2878, 0.02896, 0.2878, 0.02896, 0.2878, 0.02896, 0.2878, 0.02896, 0.2878, 0.02896, 0.2878, 0.02896, 0.2878, 0.02896, 0.2878, 0.02896, 0.2878, 0.02896, 0.2878, 0.02896, 0.2878, 0.02896, 0.2878, 0.02896, 0.2878, 0.02896, 0.2878, 0.02896, 0.2878, 0.02896, 0.2878, 0.02896, 0.2878, 0.02896, 0.2878, 0.02896, 0.2878, 0.02896, 0.2878, 0.02896, 0.2878, 0.02896, 0.2878, 0.02896, 0.2878, 0.02896, 0.2878, 0.02896, 0.2878, 0.02896, 0.2878, 0.02896, 0.2878, 0.02896, 0.2878, 0.02896, 0.2878, 0.02896, 0.2878, 0.02896, 0.2878, 0.02896, 0.2878, 0.02896, 0.2878, 0.02896, 0.2878, 0.02896, 0.2878, 0.02896, 0.2878, 0.02896, 0.2878, 0.02896, 0.2878, 0.02896, 0.2878, 0.02896, 0.2878, 0.02896, 0.2878, 0.02896, 0.2878, 0.02896, 0.2878, 0.02896, 0.2878, 0.02896, 0.2878, 0.02896, 0.2878, 0.02896, 0.2878, 0.02896, 0.2878, 0.02896, 0.2878, 0.02896, 0.2878, 0.02896, 0.2878, 0.02896, 0.2878, 0.02896, 0.2878, 0.02896, 0.2878, 0.02896, 0.2878, 0.02896, 0.2878, 0.02896, 0.2878, 0.02896, 0.2878, 0.02896, 0.2878, 0.02896, 0.2878, 0.02896, 0.2878, 0.02896, 0.2878, 0.02896, 0.2878, 0.02896, 0.2878, 0.02896, 0.2878, 0.02896, 0.2878, 0.02896, 0.2878, 0.02896, 0.2878, 0.02896, 0.2878, 0.02896, 0.2878, 0.02896, 0.2878, 0.02896, 0.2878, 0.02896, 0.2878, 0.02896, 0.2878, 0.02896, 0.2878, 0.02896, 0.2878, 0.02896, 0.2878, 0.02896, 0.2878, 0.02896, 0.2878, 0.02896, 0.2878, 0.02896, 0.2878, 0.02896, 0.2878, 0.02896, 0.2878, 0.02896, 0.2878, 0.02896, 0.2878, 0.02896, 0.2878, 0.02896, 0.2878, 0.02896, 0.2878, 0.02896, 0.2878, 0.02896, 0.2878, 0.02896, 0.2878, 0.02896, 0.2878, 0.02896, 0.2878, 0.02896, 0.2878, 0.02896, 0.2878, 0.02896, 0.2878, 0.02896, 0.2878, 0.02896, 0.2878, 0.02896, 0.2878, 0.02896, 0.2878, 0.02896, 0.2878, 0.02896, 0.2878, 0.02896, 0.2878, 0.02896, 0.2878, 0.02896, 0.2878, 0.02896, 0.2878, 0.02896, 0.2878, 0.02896, 0.2878, 0.02896, 0.2878, 0.02896, 0.2878, 0.02896, 0.2878, 0.02896, 0.2878, 0.02896, 0.2878, 0.02896, 0.2878, 0.02896, 0.2878, 0.02896, 0.2878, 0.02896, 0.2878, 0.02896, 0.2878, 0.02896, 0.2878, 0.02896, 0.2878, 0.02896, 0.2878, 0.02896, 0.2878, 0.02896, 0.2878, 0.02896, 0.2878, 0.02896, 0.2878, 0.02896, 0.2878, 0.02896, 0.2878, 0.02896, 0.2878, 0.02896, 0.2878, 0.02896, 0.2878, 0.02896, 0.2878, 0.02896, 0.2878, 0.02896, 0.2878, 0.02896, 0.2878, 0.02896, 0.2878, 0.02896, 0.2878, 0.02896, 0.2878, 0.02896, 0.2878, 0.02896, 0.2878, 0.02896])
me_grid.materials.append(mat_material)
me_grid.use_remesh_fix_poles = True
me_grid.use_remesh_preserve_attributes = False
me_grid.update()

# ---- objects
ob_light = bpy.data.objects.new('Light', light_light)
ob_camera = bpy.data.objects.new('Camera', cam_camera)
ob_stone = bpy.data.objects.new('stone', me_grid)

# ---- transforms, parenting, visibility, modifiers, constraints
ob_light.location = (8.734, 1.005, 5.904)
ob_light.rotation_euler = (0.6503, 0.05522, 1.866)
ob_light.lock_rotations_4d = False
ob_light.empty_display_type = 'ARROWS'
ob_light.color = (0.0, 0.0, 0.0, 0.0)
ob_light.lineart.crease_threshold = 0.0
ob_camera.location = (12.02, -6.926, 4.958)
ob_camera.rotation_euler = (1.109, 0.0, 0.8149)
ob_camera.lock_rotations_4d = False
ob_camera.empty_display_type = 'ARROWS'
ob_camera.color = (0.0, 0.0, 0.0, 0.0)
ob_camera.display_type = 'WIRE'
ob_camera.lineart.crease_threshold = 0.0
ob_stone.location = (4.657, 0.0, 0.0)
ob_stone.rotation_euler = (0.0, 1.571, 0.0)

# ---- collection membership
col_collection.objects.link(ob_light)
col_collection.objects.link(ob_camera)
col_collection.objects.link(ob_stone)

# ---- scene / render settings (as saved in the file)
scene.camera = ob_camera
scene.frame_start = 1; scene.frame_end = 250; scene.frame_set(1)
scene.render.engine = 'BLENDER_EEVEE_NEXT'
scene.cycles.use_denoising = False
scene.cycles.samples = 128
scene.cycles.sampling_pattern = 'TABULATED_SOBOL'
scene.cycles.use_adaptive_sampling = False
scene.cycles.use_light_tree = False
scene.view_settings.view_transform = 'Filmic'
bpy.context.view_layer.update()
